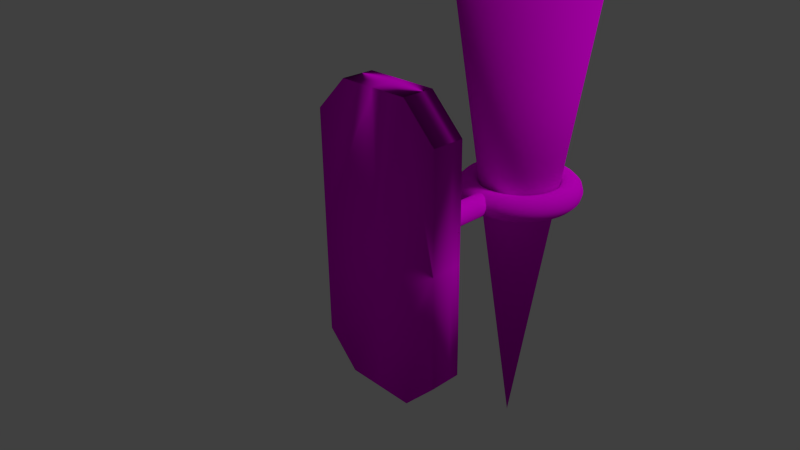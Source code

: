 # Source: torch.blend  (saved by Blender 2.71.0; exported with 4.5.12 LTS)
import bpy
from mathutils import Matrix  # noqa: F401  (used for matrix-valued properties, if any)

bpy.ops.wm.read_factory_settings(use_empty=True)
scene = bpy.context.scene
scene.name = 'Scene'

# ---- collections
col_collection_1 = bpy.data.collections.new('Collection 1'); scene.collection.children.link(col_collection_1)

# ---- images (referenced by path relative to the original .blend; pixels are not part of the script)
import os
ASSET_DIR = os.environ.get("B2B_ASSET_DIR", "")  # directory of the original .blend (textures are referenced by path, not embedded)
HERE = os.path.dirname(os.path.abspath(__file__))  # packed textures are extracted next to this script under _unpacked/

def load_image(name, relpath, width, height, colorspace="sRGB"):
    """Load a texture the original file referenced (path relative to the .blend, or extracted next to this script)."""
    p = next((c for c in (os.path.join(HERE, relpath), os.path.join(ASSET_DIR, relpath)) if relpath and os.path.exists(c)), "")
    if p:
        img = bpy.data.images.load(p, check_existing=True)
        img.name = name
    else:  # same state as the original file: an image datablock whose file is absent (Cycles renders it pink)
        img = bpy.data.images.new(name, width, height)
        img.source = "FILE"
        img.filepath = "//" + (relpath or name)
    img.colorspace_settings.name = colorspace
    return img
img_metalbare0132_8_s_jpg = load_image('MetalBare0132_8_S.jpg', 'MetalBare0132_8_S.jpg', 1024, 1024, 'sRGB')
img_woodrough0106_2_s_jpg = load_image('WoodRough0106_2_S.jpg', 'WoodRough0106_2_S.jpg', 1024, 1024, 'sRGB')

# ---- materials (node trees are filled in below, after node groups)
mat_material_006 = bpy.data.materials.new('Material.006')
mat_material_006.alpha_threshold = 0.0
mat_material_006.roughness = 0.5
mat_material_006.line_color = (0.0, 0.0, 0.0, 1.0)
mat_material_005 = bpy.data.materials.new('Material.005')
mat_material_005.alpha_threshold = 0.0
mat_material_005.roughness = 0.5
mat_material_005.line_color = (0.0, 0.0, 0.0, 1.0)
mat_material_002 = bpy.data.materials.new('Material.002')
mat_material_002.alpha_threshold = 0.0
mat_material_002.roughness = 0.5
mat_material_002.line_color = (0.0, 0.0, 0.0, 1.0)

# ---- material node trees
mat_material_006.use_nodes = True; mat_material_006.node_tree.nodes.clear()
_N = mat_material_006.node_tree.nodes; _L = mat_material_006.node_tree.links
n0 = _N.new('ShaderNodeOutputMaterial'); n0.name = 'Material Output'; n0.location = (300, 300)
n1 = _N.new('ShaderNodeBsdfDiffuse'); n1.name = 'Diffuse BSDF'; n1.location = (10, 300)
n2 = _N.new('ShaderNodeTexImage'); n2.name = 'Image Texture'; n2.location = (-180, 300)
n2.width = 140
n2.image = img_metalbare0132_8_s_jpg
_L.new(n1.outputs[0], n0.inputs[0])
_L.new(n2.outputs[0], n1.inputs[0])
n0.is_active_output = True
mat_material_005.use_nodes = True; mat_material_005.node_tree.nodes.clear()
_N = mat_material_005.node_tree.nodes; _L = mat_material_005.node_tree.links
n0 = _N.new('ShaderNodeOutputMaterial'); n0.name = 'Material Output'; n0.location = (300, 300)
n1 = _N.new('ShaderNodeTexImage'); n1.name = 'Image Texture'; n1.location = (-180, 300)
n1.width = 140
n1.image = img_metalbare0132_8_s_jpg
n2 = _N.new('ShaderNodeBsdfDiffuse'); n2.name = 'Diffuse BSDF'; n2.location = (100, 300)
n2.inputs[1].default_value = 0.5
_L.new(n2.outputs[0], n0.inputs[0])
_L.new(n1.outputs[0], n2.inputs[0])
n0.is_active_output = True
mat_material_002.use_nodes = True; mat_material_002.node_tree.nodes.clear()
_N = mat_material_002.node_tree.nodes; _L = mat_material_002.node_tree.links
n0 = _N.new('ShaderNodeOutputMaterial'); n0.name = 'Material Output'; n0.location = (300, 300)
n1 = _N.new('ShaderNodeBsdfDiffuse'); n1.name = 'Diffuse BSDF'; n1.location = (10, 300)
n2 = _N.new('ShaderNodeTexImage'); n2.name = 'Image Texture'; n2.location = (-180, 300)
n2.width = 140
n2.image = img_woodrough0106_2_s_jpg
_L.new(n1.outputs[0], n0.inputs[0])
_L.new(n2.outputs[0], n1.inputs[0])
n0.is_active_output = True

# ---- world
world_world = bpy.data.worlds.new('World'); scene.world = world_world
world_world.color = (0.05088, 0.05088, 0.05088)
world_world.use_sun_shadow = False
world_world.sun_shadow_jitter_overblur = 0.0
world_world.cycles.sampling_method = 'MANUAL'
world_world.cycles.sample_map_resolution = 256

# ---- cameras
cam_camera = bpy.data.cameras.new('Camera')
cam_camera.clip_end = 100.0
cam_camera.lens = 35.0
cam_camera.sensor_width = 32.0
cam_camera.sensor_height = 18.0
cam_camera.ortho_scale = 7.314
cam_camera.dof.focus_distance = 0.0

# ---- lights
light_lamp = bpy.data.lights.new('Lamp', 'SUN')
light_lamp.transmission_factor = 0.0
light_lamp.cutoff_distance = 30.0
light_lamp.angle = 0.1993
light_lamp.energy = 1.0
light_lamp.shadow_buffer_clip_start = 1.001
light_lamp.shadow_soft_size = 0.1
light_lamp.shadow_cascade_max_distance = 1000.0
light_lamp.cycles.use_multiple_importance_sampling = False

# ---- meshes
me_cone_002 = bpy.data.meshes.new('Cone.002')
me_cone_002.from_pydata([(0.4697, 1.301, -1.313), (0.4697, 1.087, -1.313), (0.2442, 1.087, -1.539), (0.2442, 1.087, -1.539), (0.4697, 1.087, -1.313), (0.4697, 1.301, -1.313), (0.2442, 1.301, -1.539), (0.2442, 1.16, -1.539), (0.4697, 1.16, -1.313), (0.2442, 1.301, -1.539), (0.2442, 1.16, -1.539), (0.4697, 1.16, -1.313), (-0.4697, 1.301, -1.313), (-0.4697, 1.087, -1.313), (0.0, 1.087, -1.539), (-0.2442, 1.087, -1.539), (0.0, 1.301, -1.539), (0.0, 1.16, -1.539), (-0.2442, 1.087, -1.539), (-0.4697, 1.087, -1.313), (-0.4697, 1.301, -1.313), (-0.2442, 1.301, -1.539), (-0.2442, 1.16, -1.539), (-0.4697, 1.16, -1.313), (-0.2442, 1.301, -1.539), (-0.2442, 1.16, -1.539), (-0.4697, 1.16, -1.313), (0.4697, 1.301, 0.2154), (0.4697, 1.087, 0.2154), (0.4697, 1.087, -0.5488), (0.2442, 1.087, 0.4408), (0.4697, 1.301, -0.5488), (0.4697, 1.16, -0.5488), (0.2442, 1.087, 0.4408), (0.4697, 1.087, 0.2154), (0.4697, 1.301, 0.2154), (0.2442, 1.301, 0.4408), (0.2442, 1.16, 0.4408), (0.4697, 1.16, 0.2154), (0.2442, 1.301, 0.4408), (0.2442, 1.16, 0.4408), (0.4697, 1.16, 0.2154), (-0.4697, 1.301, 0.2154), (-0.4697, 1.087, 0.2154), (0.0, 1.087, 0.4408), (-0.4697, 1.087, -0.5488), (-0.2442, 1.087, 0.4408), (-0.4697, 1.301, -0.5488), (0.0, 1.301, 0.4408), (0.0, 1.087, -0.5488), (-0.4697, 1.16, -0.5488), (0.0, 1.301, -0.5488), (0.0, 1.16, 0.4408), (-0.2442, 1.087, 0.4408), (-0.4697, 1.087, 0.2154), (-0.4697, 1.301, 0.2154), (-0.2442, 1.301, 0.4408), (-0.2442, 1.16, 0.4408), (-0.4697, 1.16, 0.2154), (-0.2442, 1.301, 0.4408), (-0.2442, 1.16, 0.4408), (-0.4697, 1.16, 0.2154)], [], [(4, 8, 32, 29), (6, 7, 17, 16), (5, 6, 16, 51, 31), (10, 9, 0, 11), (8, 5, 31, 32), (14, 3, 4, 29, 49), (4, 3, 2, 1), (3, 7, 10, 2), (7, 3, 14, 17), (11, 1, 2, 10), (8, 4, 1, 11), (5, 8, 11, 0), (6, 5, 0, 9), (7, 6, 9, 10), (19, 45, 50, 23), (21, 16, 17, 22), (20, 47, 51, 16, 21), (25, 26, 12, 24), (23, 50, 47, 20), (14, 49, 45, 19, 18), (19, 13, 15, 18), (18, 15, 25, 22), (22, 17, 14, 18), (26, 25, 15, 13), (23, 26, 13, 19), (20, 12, 26, 23), (21, 24, 12, 20), (22, 25, 24, 21), (34, 29, 32, 38), (36, 48, 52, 37), (35, 31, 51, 48, 36), (40, 41, 27, 39), (38, 32, 31, 35), (44, 49, 29, 34, 33), (34, 28, 30, 33), (33, 30, 40, 37), (37, 52, 44, 33), (41, 40, 30, 28), (38, 41, 28, 34), (35, 27, 41, 38), (36, 39, 27, 35), (37, 40, 39, 36), (54, 58, 50, 45), (56, 57, 52, 48), (55, 56, 48, 51, 47), (60, 59, 42, 61), (58, 55, 47, 50), (44, 53, 54, 45, 49), (54, 53, 46, 43), (53, 57, 60, 46), (57, 53, 44, 52), (61, 43, 46, 60), (58, 54, 43, 61), (55, 58, 61, 42), (56, 55, 42, 59), (57, 56, 59, 60)])
me_cone_002.polygons.foreach_set('use_smooth', [True] * 56)
_uv = me_cone_002.uv_layers.new(name='UVMap')
_uv.uv.foreach_set('vector', [0.03772, 0.03772, 0.9623, 0.03772, 0.9623, 0.9623, 0.03772, 0.9623, 0.03772, 0.03772, 0.9623, 0.03772, 0.9623, 0.9623, 0.03772, 0.9623, 0.5, 0.9623, 0.9397, 0.6429, 0.7717, 0.126, 0.2283, 0.126, 0.06035, 0.6429, 0.03772, 0.03772, 0.9623, 0.03772, 0.9623, 0.9623, 0.03772, 0.9623, 0.03772, 0.03772, 0.9623, 0.03772, 0.9623, 0.9623, 0.03772, 0.9623, 0.5, 0.9623, 0.9397, 0.6429, 0.7717, 0.126, 0.2283, 0.126, 0.06035, 0.6429, 0.03772, 0.03772, 0.9623, 0.03772, 0.9623, 0.9623, 0.03772, 0.9623, 0.03772, 0.03772, 0.9623, 0.03772, 0.9623, 0.9623, 0.03772, 0.9623, 0.03772, 0.03772, 0.9623, 0.03772, 0.9623, 0.9623, 0.03772, 0.9623, 0.03772, 0.03772, 0.9623, 0.03772, 0.9623, 0.9623, 0.03772, 0.9623, 0.03772, 0.03772, 0.9623, 0.03772, 0.9623, 0.9623, 0.03772, 0.9623, 0.03772, 0.03772, 0.9623, 0.03772, 0.9623, 0.9623, 0.03772, 0.9623, 0.03772, 0.03772, 0.9623, 0.03772, 0.9623, 0.9623, 0.03772, 0.9623, 0.03772, 0.03772, 0.9623, 0.03772, 0.9623, 0.9623, 0.03772, 0.9623, 0.03772, 0.03772, 0.9623, 0.03772, 0.9623, 0.9623, 0.03772, 0.9623, 0.03772, 0.03772, 0.9623, 0.03772, 0.9623, 0.9623, 0.03772, 0.9623, 0.5, 0.9623, 0.9397, 0.6429, 0.7717, 0.126, 0.2283, 0.126, 0.06035, 0.6429, 0.03772, 0.03772, 0.9623, 0.03772, 0.9623, 0.9623, 0.03772, 0.9623, 0.03772, 0.03772, 0.9623, 0.03772, 0.9623, 0.9623, 0.03772, 0.9623, 0.5, 0.9623, 0.9397, 0.6429, 0.7717, 0.126, 0.2283, 0.126, 0.06035, 0.6429, 0.03772, 0.03772, 0.9623, 0.03772, 0.9623, 0.9623, 0.03772, 0.9623, 0.03772, 0.03772, 0.9623, 0.03772, 0.9623, 0.9623, 0.03772, 0.9623, 0.03772, 0.03772, 0.9623, 0.03772, 0.9623, 0.9623, 0.03772, 0.9623, 0.03772, 0.03772, 0.9623, 0.03772, 0.9623, 0.9623, 0.03772, 0.9623, 0.03772, 0.03772, 0.9623, 0.03772, 0.9623, 0.9623, 0.03772, 0.9623, 0.03772, 0.03772, 0.9623, 0.03772, 0.9623, 0.9623, 0.03772, 0.9623, 0.03772, 0.03772, 0.9623, 0.03772, 0.9623, 0.9623, 0.03772, 0.9623, 0.03772, 0.03772, 0.9623, 0.03772, 0.9623, 0.9623, 0.03772, 0.9623, 0.03772, 0.03772, 0.9623, 0.03772, 0.9623, 0.9623, 0.03772, 0.9623, 0.03772, 0.03772, 0.9623, 0.03772, 0.9623, 0.9623, 0.03772, 0.9623, 0.5, 0.9623, 0.9397, 0.6429, 0.7717, 0.126, 0.2283, 0.126, 0.06035, 0.6429, 0.03772, 0.03772, 0.9623, 0.03772, 0.9623, 0.9623, 0.03772, 0.9623, 0.03772, 0.03772, 0.9623, 0.03772, 0.9623, 0.9623, 0.03772, 0.9623, 0.5, 0.9623, 0.9397, 0.6429, 0.7717, 0.126, 0.2283, 0.126, 0.06035, 0.6429, 0.03772, 0.03772, 0.9623, 0.03772, 0.9623, 0.9623, 0.03772, 0.9623, 0.03772, 0.03772, 0.9623, 0.03772, 0.9623, 0.9623, 0.03772, 0.9623, 0.03772, 0.03772, 0.9623, 0.03772, 0.9623, 0.9623, 0.03772, 0.9623, 0.03772, 0.03772, 0.9623, 0.03772, 0.9623, 0.9623, 0.03772, 0.9623, 0.03772, 0.03772, 0.9623, 0.03772, 0.9623, 0.9623, 0.03772, 0.9623, 0.03772, 0.03772, 0.9623, 0.03772, 0.9623, 0.9623, 0.03772, 0.9623, 0.03772, 0.03772, 0.9623, 0.03772, 0.9623, 0.9623, 0.03772, 0.9623, 0.03772, 0.03772, 0.9623, 0.03772, 0.9623, 0.9623, 0.03772, 0.9623, 0.03772, 0.03772, 0.9623, 0.03772, 0.9623, 0.9623, 0.03772, 0.9623, 0.03772, 0.03772, 0.9623, 0.03772, 0.9623, 0.9623, 0.03772, 0.9623, 0.5, 0.9623, 0.9397, 0.6429, 0.7717, 0.126, 0.2283, 0.126, 0.06035, 0.6429, 0.03772, 0.03772, 0.9623, 0.03772, 0.9623, 0.9623, 0.03772, 0.9623, 0.03772, 0.03772, 0.9623, 0.03772, 0.9623, 0.9623, 0.03772, 0.9623, 0.5, 0.9623, 0.9397, 0.6429, 0.7717, 0.126, 0.2283, 0.126, 0.06035, 0.6429, 0.03772, 0.03772, 0.9623, 0.03772, 0.9623, 0.9623, 0.03772, 0.9623, 0.03772, 0.03772, 0.9623, 0.03772, 0.9623, 0.9623, 0.03772, 0.9623, 0.03772, 0.03772, 0.9623, 0.03772, 0.9623, 0.9623, 0.03772, 0.9623, 0.03772, 0.03772, 0.9623, 0.03772, 0.9623, 0.9623, 0.03772, 0.9623, 0.03772, 0.03772, 0.9623, 0.03772, 0.9623, 0.9623, 0.03772, 0.9623, 0.03772, 0.03772, 0.9623, 0.03772, 0.9623, 0.9623, 0.03772, 0.9623, 0.03772, 0.03772, 0.9623, 0.03772, 0.9623, 0.9623, 0.03772, 0.9623, 0.03772, 0.03772, 0.9623, 0.03772, 0.9623, 0.9623, 0.03772, 0.9623])
me_cone_002.materials.append(mat_material_006)
me_cone_002.materials.append(None)
me_cone_002.use_remesh_preserve_volume = False
me_cone_002.use_remesh_preserve_attributes = False
me_cone_002.use_mirror_vertex_groups = False
me_cone_002.update()
me_cone_001 = bpy.data.meshes.new('Cone.001')
me_cone_001.from_pydata([(0.4308, -2.384e-07, -0.5422), (0.4192, -2.525e-07, -0.5853), (0.3877, -2.627e-07, -0.6169), (0.3446, -2.665e-07, -0.6284), (0.3015, -2.627e-07, -0.6169), (0.27, -2.525e-07, -0.5853), (0.2585, -2.384e-07, -0.5422), (0.27, -2.244e-07, -0.4992), (0.3015, -2.141e-07, -0.4676), (0.3446, -2.103e-07, -0.4561), (0.3877, -2.141e-07, -0.4676), (0.4192, -2.244e-07, -0.4992), (0.4271, -0.05623, -0.5422), (0.4156, -0.05472, -0.5853), (0.3844, -0.0506, -0.6169), (0.3417, -0.04498, -0.6284), (0.2989, -0.03936, -0.6169), (0.2677, -0.03524, -0.5853), (0.2562, -0.03374, -0.5422), (0.2677, -0.03524, -0.4992), (0.2989, -0.03936, -0.4676), (0.3417, -0.04498, -0.4561), (0.3844, -0.0506, -0.4676), (0.4156, -0.05472, -0.4992), (0.4161, -0.1115, -0.5422), (0.4049, -0.1085, -0.5853), (0.3745, -0.1003, -0.6169), (0.3329, -0.08919, -0.6284), (0.2913, -0.07804, -0.6169), (0.2608, -0.06988, -0.5853), (0.2496, -0.06689, -0.5422), (0.2608, -0.06988, -0.4992), (0.2913, -0.07804, -0.4676), (0.3329, -0.08919, -0.4561), (0.3745, -0.1003, -0.4676), (0.4049, -0.1085, -0.4992), (0.398, -0.1648, -0.5422), (0.3873, -0.1604, -0.5853), (0.3582, -0.1484, -0.6169), (0.3184, -0.1319, -0.6284), (0.2786, -0.1154, -0.6169), (0.2494, -0.1033, -0.5853), (0.2388, -0.09891, -0.5422), (0.2494, -0.1033, -0.4992), (0.2786, -0.1154, -0.4676), (0.3184, -0.1319, -0.4561), (0.3582, -0.1484, -0.4676), (0.3873, -0.1604, -0.4992), (0.373, -0.2154, -0.5422), (0.363, -0.2096, -0.5853), (0.3357, -0.1938, -0.6169), (0.2984, -0.1723, -0.6284), (0.2611, -0.1508, -0.6169), (0.2338, -0.135, -0.5853), (0.2238, -0.1292, -0.5422), (0.2338, -0.135, -0.4992), (0.2611, -0.1508, -0.4676), (0.2984, -0.1723, -0.4561), (0.3357, -0.1938, -0.4676), (0.363, -0.2096, -0.4992), (0.3417, -0.2622, -0.5422), (0.3326, -0.2552, -0.5853), (0.3076, -0.236, -0.6169), (0.2734, -0.2098, -0.6284), (0.2392, -0.1836, -0.6169), (0.2142, -0.1644, -0.5853), (0.205, -0.1573, -0.5422), (0.2142, -0.1644, -0.4992), (0.2392, -0.1836, -0.4676), (0.2734, -0.2098, -0.4561), (0.3076, -0.236, -0.4676), (0.3326, -0.2552, -0.4992), (0.3046, -0.3046, -0.5422), (0.2964, -0.2964, -0.5853), (0.2741, -0.2741, -0.6169), (0.2437, -0.2437, -0.6284), (0.2132, -0.2132, -0.6169), (0.1909, -0.1909, -0.5853), (0.1828, -0.1828, -0.5422), (0.1909, -0.1909, -0.4992), (0.2132, -0.2132, -0.4676), (0.2437, -0.2437, -0.4561), (0.2741, -0.2741, -0.4676), (0.2964, -0.2964, -0.4992), (0.2622, -0.3417, -0.5422), (0.2552, -0.3326, -0.5853), (0.236, -0.3076, -0.6169), (0.2098, -0.2734, -0.6284), (0.1836, -0.2392, -0.6169), (0.1644, -0.2142, -0.5853), (0.1573, -0.205, -0.5422), (0.1644, -0.2142, -0.4992), (0.1836, -0.2392, -0.4676), (0.2098, -0.2734, -0.4561), (0.236, -0.3076, -0.4676), (0.2552, -0.3326, -0.4992), (0.2154, -0.373, -0.5422), (0.2096, -0.363, -0.5853), (0.1938, -0.3357, -0.6169), (0.1723, -0.2984, -0.6284), (0.1508, -0.2611, -0.6169), (0.135, -0.2338, -0.5853), (0.1292, -0.2238, -0.5422), (0.135, -0.2338, -0.4992), (0.1508, -0.2611, -0.4676), (0.1723, -0.2984, -0.4561), (0.1938, -0.3357, -0.4676), (0.2096, -0.363, -0.4992), (0.1648, -0.398, -0.5422), (0.1604, -0.3873, -0.5853), (0.1484, -0.3582, -0.6169), (0.1319, -0.3184, -0.6284), (0.1154, -0.2786, -0.6169), (0.1033, -0.2494, -0.5853), (0.09891, -0.2388, -0.5422), (0.1033, -0.2494, -0.4992), (0.1154, -0.2786, -0.4676), (0.1319, -0.3184, -0.4561), (0.1484, -0.3582, -0.4676), (0.1604, -0.3873, -0.4992), (0.1115, -0.4161, -0.5422), (0.1085, -0.4049, -0.5853), (0.1003, -0.3745, -0.6169), (0.08919, -0.3329, -0.6284), (0.07804, -0.2913, -0.6169), (0.06988, -0.2608, -0.5853), (0.06689, -0.2496, -0.5422), (0.06988, -0.2608, -0.4992), (0.07804, -0.2913, -0.4676), (0.08919, -0.3329, -0.4561), (0.1003, -0.3745, -0.4676), (0.1085, -0.4049, -0.4992), (0.05622, -0.4271, -0.5422), (0.05472, -0.4156, -0.5853), (0.0506, -0.3844, -0.6169), (0.04498, -0.3417, -0.6284), (0.03936, -0.2989, -0.6169), (0.03524, -0.2677, -0.5853), (0.03373, -0.2562, -0.5422), (0.03524, -0.2677, -0.4992), (0.03936, -0.2989, -0.4676), (0.04498, -0.3417, -0.4561), (0.0506, -0.3844, -0.4676), (0.05472, -0.4156, -0.4992), (2.054e-08, -0.4308, -0.5422), (4.108e-08, -0.4192, -0.5853), (4.108e-08, -0.3877, -0.6169), (3.081e-08, -0.3446, -0.6284), (3.081e-08, -0.3015, -0.6169), (2.054e-08, -0.27, -0.5853), (3.081e-08, -0.2585, -0.5422), (2.054e-08, -0.27, -0.4992), (3.081e-08, -0.3015, -0.4676), (3.081e-08, -0.3446, -0.4561), (4.108e-08, -0.3877, -0.4676), (4.108e-08, -0.4192, -0.4992), (-0.05622, -0.4271, -0.5422), (-0.05472, -0.4156, -0.5853), (-0.0506, -0.3844, -0.6169), (-0.04498, -0.3417, -0.6284), (-0.03936, -0.2989, -0.6169), (-0.03524, -0.2677, -0.5853), (-0.03373, -0.2562, -0.5422), (-0.03524, -0.2677, -0.4992), (-0.03936, -0.2989, -0.4676), (-0.04498, -0.3417, -0.4561), (-0.0506, -0.3844, -0.4676), (-0.05472, -0.4156, -0.4992), (-0.1115, -0.4161, -0.5422), (-0.1085, -0.4049, -0.5853), (-0.1003, -0.3745, -0.6169), (-0.08919, -0.3329, -0.6284), (-0.07804, -0.2913, -0.6169), (-0.06988, -0.2608, -0.5853), (-0.06689, -0.2496, -0.5422), (-0.06988, -0.2608, -0.4992), (-0.07804, -0.2913, -0.4676), (-0.08919, -0.3329, -0.4561), (-0.1003, -0.3745, -0.4676), (-0.1085, -0.4049, -0.4992), (-0.1648, -0.398, -0.5422), (-0.1604, -0.3873, -0.5853), (-0.1484, -0.3582, -0.6169), (-0.1319, -0.3184, -0.6284), (-0.1154, -0.2786, -0.6169), (-0.1033, -0.2494, -0.5853), (-0.09891, -0.2388, -0.5422), (-0.1033, -0.2494, -0.4992), (-0.1154, -0.2786, -0.4676), (-0.1319, -0.3184, -0.4561), (-0.1484, -0.3582, -0.4676), (-0.1604, -0.3873, -0.4992), (-0.2154, -0.373, -0.5422), (-0.2096, -0.363, -0.5853), (-0.1938, -0.3357, -0.6169), (-0.1723, -0.2984, -0.6284), (-0.1508, -0.2611, -0.6169), (-0.135, -0.2338, -0.5853), (-0.1292, -0.2238, -0.5422), (-0.135, -0.2338, -0.4992), (-0.1508, -0.2611, -0.4676), (-0.1723, -0.2984, -0.4561), (-0.1938, -0.3357, -0.4676), (-0.2096, -0.363, -0.4992), (-0.2622, -0.3417, -0.5422), (-0.2552, -0.3326, -0.5853), (-0.236, -0.3076, -0.6169), (-0.2098, -0.2734, -0.6284), (-0.1836, -0.2392, -0.6169), (-0.1644, -0.2142, -0.5853), (-0.1573, -0.205, -0.5422), (-0.1644, -0.2142, -0.4992), (-0.1836, -0.2392, -0.4676), (-0.2098, -0.2734, -0.4561), (-0.236, -0.3076, -0.4676), (-0.2552, -0.3326, -0.4992), (-0.3046, -0.3046, -0.5422), (-0.2964, -0.2964, -0.5853), (-0.2741, -0.2741, -0.6169), (-0.2437, -0.2437, -0.6284), (-0.2132, -0.2132, -0.6169), (-0.1909, -0.1909, -0.5853), (-0.1828, -0.1828, -0.5422), (-0.1909, -0.1909, -0.4992), (-0.2132, -0.2132, -0.4676), (-0.2437, -0.2437, -0.4561), (-0.2741, -0.2741, -0.4676), (-0.2964, -0.2964, -0.4992), (-0.3417, -0.2622, -0.5422), (-0.3326, -0.2552, -0.5853), (-0.3076, -0.236, -0.6169), (-0.2734, -0.2098, -0.6284), (-0.2392, -0.1836, -0.6169), (-0.2142, -0.1644, -0.5853), (-0.205, -0.1573, -0.5422), (-0.2142, -0.1644, -0.4992), (-0.2392, -0.1836, -0.4676), (-0.2734, -0.2098, -0.4561), (-0.3076, -0.236, -0.4676), (-0.3326, -0.2552, -0.4992), (-0.373, -0.2154, -0.5422), (-0.363, -0.2096, -0.5853), (-0.3357, -0.1938, -0.6169), (-0.2984, -0.1723, -0.6284), (-0.2611, -0.1508, -0.6169), (-0.2338, -0.135, -0.5853), (-0.2238, -0.1292, -0.5422), (-0.2338, -0.135, -0.4992), (-0.2611, -0.1508, -0.4676), (-0.2984, -0.1723, -0.4561), (-0.3357, -0.1938, -0.4676), (-0.363, -0.2096, -0.4992), (-0.398, -0.1648, -0.5422), (-0.3873, -0.1604, -0.5853), (-0.3582, -0.1484, -0.6169), (-0.3184, -0.1319, -0.6284), (-0.2786, -0.1154, -0.6169), (-0.2494, -0.1033, -0.5853), (-0.2388, -0.09891, -0.5422), (-0.2494, -0.1033, -0.4992), (-0.2786, -0.1154, -0.4676), (-0.3184, -0.1319, -0.4561), (-0.3582, -0.1484, -0.4676), (-0.3873, -0.1604, -0.4992), (-0.4161, -0.1115, -0.5422), (-0.4049, -0.1085, -0.5853), (-0.3745, -0.1003, -0.6169), (-0.3329, -0.08919, -0.6284), (-0.2913, -0.07804, -0.6169), (-0.2608, -0.06988, -0.5853), (-0.2496, -0.06689, -0.5422), (-0.2608, -0.06988, -0.4992), (-0.2913, -0.07804, -0.4676), (-0.3329, -0.08919, -0.4561), (-0.3745, -0.1003, -0.4676), (-0.4049, -0.1085, -0.4992), (-0.4271, -0.05623, -0.5422), (-0.4156, -0.05472, -0.5853), (-0.3844, -0.0506, -0.6169), (-0.3417, -0.04498, -0.6284), (-0.2989, -0.03936, -0.6169), (-0.2677, -0.03524, -0.5853), (-0.2562, -0.03374, -0.5422), (-0.2677, -0.03524, -0.4992), (-0.2989, -0.03936, -0.4676), (-0.3417, -0.04498, -0.4561), (-0.3844, -0.0506, -0.4676), (-0.4156, -0.05472, -0.4992), (-0.4308, -2.761e-07, -0.5422), (-0.4192, -2.891e-07, -0.5853), (-0.3877, -2.966e-07, -0.6169), (-0.3446, -2.966e-07, -0.6284), (-0.3015, -2.891e-07, -0.6169), (-0.27, -2.761e-07, -0.5853), (-0.2585, -2.61e-07, -0.5422), (-0.27, -2.48e-07, -0.4992), (-0.3015, -2.405e-07, -0.4676), (-0.3446, -2.405e-07, -0.4561), (-0.3877, -2.48e-07, -0.4676), (-0.4192, -2.61e-07, -0.4992), (-0.4271, 0.05622, -0.5422), (-0.4156, 0.05472, -0.5853), (-0.3844, 0.0506, -0.6169), (-0.3417, 0.04498, -0.6284), (-0.2989, 0.03936, -0.6169), (-0.2677, 0.03524, -0.5853), (-0.2562, 0.03373, -0.5422), (-0.2677, 0.03524, -0.4992), (-0.2989, 0.03936, -0.4676), (-0.3417, 0.04498, -0.4561), (-0.3844, 0.0506, -0.4676), (-0.4156, 0.05472, -0.4992), (-0.4161, 0.1115, -0.5422), (-0.4049, 0.1085, -0.5853), (-0.3745, 0.1003, -0.6169), (-0.3329, 0.08919, -0.6284), (-0.2913, 0.07804, -0.6169), (-0.2608, 0.06988, -0.5853), (-0.2496, 0.06689, -0.5422), (-0.2608, 0.06988, -0.4992), (-0.2913, 0.07804, -0.4676), (-0.3329, 0.08919, -0.4561), (-0.3745, 0.1003, -0.4676), (-0.4049, 0.1085, -0.4992), (-0.398, 0.1648, -0.5422), (-0.3873, 0.1604, -0.5853), (-0.3582, 0.1484, -0.6169), (-0.3184, 0.1319, -0.6284), (-0.2786, 0.1154, -0.6169), (-0.2494, 0.1033, -0.5853), (-0.2388, 0.09891, -0.5422), (-0.2494, 0.1033, -0.4992), (-0.2786, 0.1154, -0.4676), (-0.3184, 0.1319, -0.4561), (-0.3582, 0.1484, -0.4676), (-0.3873, 0.1604, -0.4992), (-0.373, 0.2154, -0.5422), (-0.363, 0.2096, -0.5853), (-0.3357, 0.1938, -0.6169), (-0.2984, 0.1723, -0.6284), (-0.2611, 0.1508, -0.6169), (-0.2338, 0.135, -0.5853), (-0.2238, 0.1292, -0.5422), (-0.2338, 0.135, -0.4992), (-0.2611, 0.1508, -0.4676), (-0.2984, 0.1723, -0.4561), (-0.3357, 0.1938, -0.4676), (-0.363, 0.2096, -0.4992), (-0.3417, 0.2622, -0.5422), (-0.3326, 0.2552, -0.5853), (-0.3076, 0.236, -0.6169), (-0.2734, 0.2098, -0.6284), (-0.2392, 0.1836, -0.6169), (-0.2142, 0.1644, -0.5853), (-0.205, 0.1573, -0.5422), (-0.2142, 0.1644, -0.4992), (-0.2392, 0.1836, -0.4676), (-0.2734, 0.2098, -0.4561), (-0.3076, 0.236, -0.4676), (-0.3326, 0.2552, -0.4992), (-0.3046, 0.3046, -0.5422), (-0.2964, 0.2964, -0.5853), (-0.2741, 0.2741, -0.6169), (-0.2437, 0.2437, -0.6284), (-0.2132, 0.2132, -0.6169), (-0.1909, 0.1909, -0.5853), (-0.1828, 0.1828, -0.5422), (-0.1909, 0.1909, -0.4992), (-0.2132, 0.2132, -0.4676), (-0.2437, 0.2437, -0.4561), (-0.2741, 0.2741, -0.4676), (-0.2964, 0.2964, -0.4992), (-0.2622, 0.3417, -0.5422), (-0.2552, 0.3326, -0.5853), (-0.236, 0.3076, -0.6169), (-0.2098, 0.2734, -0.6284), (-0.1836, 0.2392, -0.6169), (-0.1644, 0.2142, -0.5853), (-0.1573, 0.205, -0.5422), (-0.1644, 0.2142, -0.4992), (-0.1836, 0.2392, -0.4676), (-0.2098, 0.2734, -0.4561), (-0.236, 0.3076, -0.4676), (-0.2552, 0.3326, -0.4992), (-0.2154, 0.373, -0.5422), (-0.2096, 0.363, -0.5853), (-0.1938, 0.3357, -0.6169), (-0.1723, 0.2984, -0.6284), (-0.1508, 0.2611, -0.6169), (-0.135, 0.2338, -0.5853), (-0.1292, 0.2238, -0.5422), (-0.135, 0.2338, -0.4992), (-0.1508, 0.2611, -0.4676), (-0.1723, 0.2984, -0.4561), (-0.1938, 0.3357, -0.4676), (-0.2096, 0.363, -0.4992), (-0.1648, 0.398, -0.5422), (-0.1604, 0.3873, -0.5853), (-0.1484, 0.3582, -0.6169), (-0.1319, 0.3184, -0.6284), (-0.1154, 0.2786, -0.6169), (-0.1033, 0.2494, -0.5853), (-0.09891, 0.2388, -0.5422), (-0.1033, 0.2494, -0.4992), (-0.1154, 0.2786, -0.4676), (-0.1319, 0.3184, -0.4561), (-0.1484, 0.3582, -0.4676), (-0.1604, 0.3873, -0.4992), (-0.1115, 0.4161, -0.5422), (-0.1085, 0.4049, -0.5853), (-0.1003, 0.3745, -0.6169), (-0.08919, 0.3329, -0.6284), (-0.07804, 0.2913, -0.6169), (-0.06988, 0.2608, -0.5853), (-0.06689, 0.2496, -0.5422), (-0.06988, 0.2608, -0.4992), (-0.07804, 0.2913, -0.4676), (-0.08919, 0.3329, -0.4561), (-0.1003, 0.3745, -0.4676), (-0.1085, 0.4049, -0.4992), (-0.05623, 0.4271, -0.5422), (-0.05472, 0.4156, -0.5853), (-0.0506, 0.3844, -0.6169), (-0.04498, 0.3417, -0.6284), (-0.03936, 0.2989, -0.6169), (-0.03524, 0.2677, -0.5853), (-0.03374, 0.2562, -0.5422), (-0.03524, 0.2677, -0.4992), (-0.03936, 0.2989, -0.4676), (-0.04498, 0.3417, -0.4561), (-0.0506, 0.3844, -0.4676), (-0.05472, 0.4156, -0.4992), (2.054e-08, 0.4308, -0.5422), (4.108e-08, 0.4192, -0.5853), (4.108e-08, 0.3877, -0.6169), (3.081e-08, 0.3446, -0.6284), (3.081e-08, 0.3015, -0.6169), (2.054e-08, 0.27, -0.5853), (3.081e-08, 0.2585, -0.5422), (2.054e-08, 0.27, -0.4992), (3.081e-08, 0.3015, -0.4676), (3.081e-08, 0.3446, -0.4561), (4.108e-08, 0.3877, -0.4676), (4.108e-08, 0.4192, -0.4992), (0.05622, 0.4271, -0.5422), (0.05472, 0.4156, -0.5853), (0.0506, 0.3844, -0.6169), (0.04498, 0.3417, -0.6284), (0.03936, 0.2989, -0.6169), (0.03524, 0.2677, -0.5853), (0.03373, 0.2562, -0.5422), (0.03524, 0.2677, -0.4992), (0.03936, 0.2989, -0.4676), (0.04498, 0.3417, -0.4561), (0.0506, 0.3844, -0.4676), (0.05472, 0.4156, -0.4992), (0.1115, 0.4161, -0.5422), (0.1085, 0.4049, -0.5853), (0.1003, 0.3745, -0.6169), (0.08919, 0.3329, -0.6284), (0.07804, 0.2913, -0.6169), (0.06988, 0.2608, -0.5853), (0.06689, 0.2496, -0.5422), (0.06988, 0.2608, -0.4992), (0.07804, 0.2913, -0.4676), (0.08919, 0.3329, -0.4561), (0.1003, 0.3745, -0.4676), (0.1085, 0.4049, -0.4992), (0.1648, 0.398, -0.5422), (0.1604, 0.3873, -0.5853), (0.1484, 0.3582, -0.6169), (0.1319, 0.3184, -0.6284), (0.1154, 0.2786, -0.6169), (0.1033, 0.2494, -0.5853), (0.09891, 0.2388, -0.5422), (0.1033, 0.2494, -0.4992), (0.1154, 0.2786, -0.4676), (0.1319, 0.3184, -0.4561), (0.1484, 0.3582, -0.4676), (0.1604, 0.3873, -0.4992), (0.2154, 0.373, -0.5422), (0.2096, 0.363, -0.5853), (0.1938, 0.3357, -0.6169), (0.1723, 0.2984, -0.6284), (0.1508, 0.2611, -0.6169), (0.135, 0.2338, -0.5853), (0.1292, 0.2238, -0.5422), (0.135, 0.2338, -0.4992), (0.1508, 0.2611, -0.4676), (0.1723, 0.2984, -0.4561), (0.1938, 0.3357, -0.4676), (0.2096, 0.363, -0.4992), (0.2622, 0.3417, -0.5422), (0.2552, 0.3326, -0.5853), (0.236, 0.3076, -0.6169), (0.2098, 0.2734, -0.6284), (0.1836, 0.2392, -0.6169), (0.1644, 0.2142, -0.5853), (0.1573, 0.205, -0.5422), (0.1644, 0.2142, -0.4992), (0.1836, 0.2392, -0.4676), (0.2098, 0.2734, -0.4561), (0.236, 0.3076, -0.4676), (0.2552, 0.3326, -0.4992), (0.3046, 0.3046, -0.5422), (0.2964, 0.2964, -0.5853), (0.2741, 0.2741, -0.6169), (0.2437, 0.2437, -0.6284), (0.2132, 0.2132, -0.6169), (0.1909, 0.1909, -0.5853), (0.1828, 0.1828, -0.5422), (0.1909, 0.1909, -0.4992), (0.2132, 0.2132, -0.4676), (0.2437, 0.2437, -0.4561), (0.2741, 0.2741, -0.4676), (0.2964, 0.2964, -0.4992), (0.3417, 0.2622, -0.5422), (0.3326, 0.2552, -0.5853), (0.3076, 0.236, -0.6169), (0.2734, 0.2098, -0.6284), (0.2392, 0.1836, -0.6169), (0.2142, 0.1644, -0.5853), (0.205, 0.1573, -0.5422), (0.2142, 0.1644, -0.4992), (0.2392, 0.1836, -0.4676), (0.2734, 0.2098, -0.4561), (0.3076, 0.236, -0.4676), (0.3326, 0.2552, -0.4992), (0.373, 0.2154, -0.5422), (0.363, 0.2096, -0.5853), (0.3357, 0.1938, -0.6169), (0.2984, 0.1723, -0.6284), (0.2611, 0.1508, -0.6169), (0.2338, 0.135, -0.5853), (0.2238, 0.1292, -0.5422), (0.2338, 0.135, -0.4992), (0.2611, 0.1508, -0.4676), (0.2984, 0.1723, -0.4561), (0.3357, 0.1938, -0.4676), (0.363, 0.2096, -0.4992), (0.398, 0.1648, -0.5422), (0.3873, 0.1604, -0.5853), (0.3582, 0.1484, -0.6169), (0.3184, 0.1319, -0.6284), (0.2786, 0.1154, -0.6169), (0.2494, 0.1033, -0.5853), (0.2388, 0.09891, -0.5422), (0.2494, 0.1033, -0.4992), (0.2786, 0.1154, -0.4676), (0.3184, 0.1319, -0.4561), (0.3582, 0.1484, -0.4676), (0.3873, 0.1604, -0.4992), (0.4161, 0.1115, -0.5422), (0.4049, 0.1085, -0.5853), (0.3745, 0.1003, -0.6169), (0.3329, 0.08919, -0.6284), (0.2913, 0.07804, -0.6169), (0.2608, 0.06988, -0.5853), (0.2496, 0.06689, -0.5422), (0.2608, 0.06988, -0.4992), (0.2913, 0.07804, -0.4676), (0.3329, 0.08919, -0.4561), (0.3745, 0.1003, -0.4676), (0.4049, 0.1085, -0.4992), (0.4271, 0.05622, -0.5422), (0.4156, 0.05472, -0.5853), (0.3844, 0.0506, -0.6169), (0.3417, 0.04498, -0.6284), (0.2989, 0.03936, -0.6169), (0.2677, 0.03524, -0.5853), (0.2562, 0.03373, -0.5422), (0.2677, 0.03524, -0.4992), (0.2989, 0.03936, -0.4676), (0.3417, 0.04498, -0.4561), (0.3844, 0.0506, -0.4676), (0.4156, 0.05472, -0.4992), (-0.2238, 0.1495, -0.5572), (0.07652, 0.3655, -0.5422), (0.07652, 1.108, -0.5422), (0.07505, 0.3655, -0.5273), (0.07505, 1.108, -0.5273), (0.07069, 0.3655, -0.513), (0.07069, 1.108, -0.513), (0.06362, 0.3655, -0.4997), (0.06362, 1.108, -0.4997), (0.05411, 0.3655, -0.4881), (0.05411, 1.108, -0.4881), (0.04251, 0.3655, -0.4786), (0.04251, 1.108, -0.4786), (0.02928, 0.3655, -0.4716), (0.02928, 1.108, -0.4716), (0.01493, 0.3655, -0.4672), (0.01493, 1.108, -0.4672), (7.363e-08, 0.3655, -0.4657), (-2.427e-08, 1.108, -0.4657), (-0.01493, 0.3655, -0.4672), (-0.01493, 1.111, -0.4672), (-0.02928, 0.3655, -0.4716), (-0.02928, 1.111, -0.4716), (-0.04251, 0.3655, -0.4786), (-0.04251, 1.111, -0.4786), (-0.05411, 0.3655, -0.4881), (-0.05411, 1.111, -0.4881), (-0.06362, 0.3655, -0.4997), (-0.06362, 1.111, -0.4997), (-0.07069, 0.3655, -0.513), (-0.07069, 1.111, -0.513), (-0.07505, 0.3655, -0.5273), (-0.07505, 1.111, -0.5273), (-0.07652, 0.3655, -0.5422), (-0.07652, 1.111, -0.5422), (-0.07505, 0.3655, -0.5572), (-0.07505, 1.111, -0.5572), (-0.07069, 0.3655, -0.5715), (-0.07069, 1.111, -0.5715), (-0.06362, 0.3655, -0.5848), (-0.06362, 1.111, -0.5848), (-0.05411, 0.3655, -0.5964), (-0.05411, 1.111, -0.5964), (-0.04251, 0.3655, -0.6059), (-0.04251, 1.111, -0.6059), (-0.02928, 0.3655, -0.6129), (-0.02928, 1.111, -0.6129), (-0.01493, 0.3655, -0.6173), (-0.01493, 1.111, -0.6173), (2.396e-07, 0.3655, -0.6188), (1.417e-07, 1.108, -0.6188), (0.01493, 0.3655, -0.6173), (0.01493, 1.108, -0.6173), (0.02928, 0.3655, -0.6129), (0.02928, 1.108, -0.6129), (0.04251, 0.3655, -0.6059), (0.04251, 1.108, -0.6059), (0.05411, 0.3655, -0.5964), (0.05411, 1.108, -0.5964), (0.06362, 0.3655, -0.5848), (0.06362, 1.108, -0.5848), (0.07069, 0.3655, -0.5715), (0.07069, 1.108, -0.5715), (0.07505, 0.3655, -0.5572), (0.07505, 1.108, -0.5572), (0.07652, 1.135, -0.5422), (0.07505, 1.135, -0.5273), (0.07069, 1.135, -0.513), (0.06362, 1.135, -0.4997), (0.05411, 1.135, -0.4881), (0.04251, 1.135, -0.4786), (0.02928, 1.135, -0.4716), (0.01493, 1.135, -0.4672), (-2.427e-08, 1.135, -0.4657), (-0.01493, 1.137, -0.4672), (-0.02928, 1.137, -0.4716), (-0.04251, 1.137, -0.4786), (-0.05411, 1.137, -0.4881), (-0.06362, 1.137, -0.4997), (-0.07069, 1.137, -0.513), (-0.07505, 1.137, -0.5273), (-0.07652, 1.137, -0.5422), (-0.07505, 1.137, -0.5572), (-0.07069, 1.137, -0.5715), (-0.06362, 1.137, -0.5848), (-0.05411, 1.137, -0.5964), (-0.04251, 1.137, -0.6059), (-0.02928, 1.137, -0.6129), (-0.01493, 1.137, -0.6173), (1.417e-07, 1.135, -0.6188), (0.01493, 1.135, -0.6173), (0.02928, 1.135, -0.6129), (0.04251, 1.135, -0.6059), (0.05411, 1.135, -0.5964), (0.06362, 1.135, -0.5848), (0.07069, 1.135, -0.5715), (0.07505, 1.135, -0.5572)], [], [(0, 12, 13, 1), (1, 13, 14, 2), (2, 14, 15, 3), (3, 15, 16, 4), (4, 16, 17, 5), (5, 17, 18, 6), (6, 18, 19, 7), (7, 19, 20, 8), (8, 20, 21, 9), (9, 21, 22, 10), (10, 22, 23, 11), (0, 11, 23, 12), (12, 24, 25, 13), (13, 25, 26, 14), (14, 26, 27, 15), (15, 27, 28, 16), (16, 28, 29, 17), (17, 29, 30, 18), (18, 30, 31, 19), (19, 31, 32, 20), (20, 32, 33, 21), (21, 33, 34, 22), (22, 34, 35, 23), (23, 35, 24, 12), (24, 36, 37, 25), (25, 37, 38, 26), (26, 38, 39, 27), (27, 39, 40, 28), (28, 40, 41, 29), (29, 41, 42, 30), (30, 42, 43, 31), (31, 43, 44, 32), (32, 44, 45, 33), (33, 45, 46, 34), (34, 46, 47, 35), (35, 47, 36, 24), (36, 48, 49, 37), (37, 49, 50, 38), (38, 50, 51, 39), (39, 51, 52, 40), (40, 52, 53, 41), (41, 53, 54, 42), (42, 54, 55, 43), (43, 55, 56, 44), (44, 56, 57, 45), (45, 57, 58, 46), (46, 58, 59, 47), (47, 59, 48, 36), (48, 60, 61, 49), (49, 61, 62, 50), (50, 62, 63, 51), (51, 63, 64, 52), (52, 64, 65, 53), (53, 65, 66, 54), (54, 66, 67, 55), (55, 67, 68, 56), (56, 68, 69, 57), (57, 69, 70, 58), (58, 70, 71, 59), (59, 71, 60, 48), (60, 72, 73, 61), (61, 73, 74, 62), (62, 74, 75, 63), (63, 75, 76, 64), (64, 76, 77, 65), (65, 77, 78, 66), (66, 78, 79, 67), (67, 79, 80, 68), (68, 80, 81, 69), (69, 81, 82, 70), (70, 82, 83, 71), (71, 83, 72, 60), (72, 84, 85, 73), (73, 85, 86, 74), (74, 86, 87, 75), (75, 87, 88, 76), (76, 88, 89, 77), (77, 89, 90, 78), (78, 90, 91, 79), (79, 91, 92, 80), (80, 92, 93, 81), (81, 93, 94, 82), (82, 94, 95, 83), (83, 95, 84, 72), (84, 96, 97, 85), (85, 97, 98, 86), (86, 98, 99, 87), (87, 99, 100, 88), (88, 100, 101, 89), (89, 101, 102, 90), (90, 102, 103, 91), (91, 103, 104, 92), (92, 104, 105, 93), (93, 105, 106, 94), (94, 106, 107, 95), (95, 107, 96, 84), (96, 108, 109, 97), (97, 109, 110, 98), (98, 110, 111, 99), (99, 111, 112, 100), (100, 112, 113, 101), (101, 113, 114, 102), (102, 114, 115, 103), (103, 115, 116, 104), (104, 116, 117, 105), (105, 117, 118, 106), (106, 118, 119, 107), (107, 119, 108, 96), (108, 120, 121, 109), (109, 121, 122, 110), (110, 122, 123, 111), (111, 123, 124, 112), (112, 124, 125, 113), (113, 125, 126, 114), (114, 126, 127, 115), (115, 127, 128, 116), (116, 128, 129, 117), (117, 129, 130, 118), (118, 130, 131, 119), (119, 131, 120, 108), (120, 132, 133, 121), (121, 133, 134, 122), (122, 134, 135, 123), (123, 135, 136, 124), (124, 136, 137, 125), (125, 137, 138, 126), (126, 138, 139, 127), (127, 139, 140, 128), (128, 140, 141, 129), (129, 141, 142, 130), (130, 142, 143, 131), (131, 143, 132, 120), (132, 144, 145, 133), (133, 145, 146, 134), (134, 146, 147, 135), (135, 147, 148, 136), (136, 148, 149, 137), (137, 149, 150, 138), (138, 150, 151, 139), (139, 151, 152, 140), (140, 152, 153, 141), (141, 153, 154, 142), (142, 154, 155, 143), (143, 155, 144, 132), (144, 156, 157, 145), (145, 157, 158, 146), (146, 158, 159, 147), (147, 159, 160, 148), (148, 160, 161, 149), (149, 161, 162, 150), (150, 162, 163, 151), (151, 163, 164, 152), (152, 164, 165, 153), (153, 165, 166, 154), (154, 166, 167, 155), (155, 167, 156, 144), (156, 168, 169, 157), (157, 169, 170, 158), (158, 170, 171, 159), (159, 171, 172, 160), (160, 172, 173, 161), (161, 173, 174, 162), (162, 174, 175, 163), (163, 175, 176, 164), (164, 176, 177, 165), (165, 177, 178, 166), (166, 178, 179, 167), (167, 179, 168, 156), (168, 180, 181, 169), (169, 181, 182, 170), (170, 182, 183, 171), (171, 183, 184, 172), (172, 184, 185, 173), (173, 185, 186, 174), (174, 186, 187, 175), (175, 187, 188, 176), (176, 188, 189, 177), (177, 189, 190, 178), (178, 190, 191, 179), (179, 191, 180, 168), (180, 192, 193, 181), (181, 193, 194, 182), (182, 194, 195, 183), (183, 195, 196, 184), (184, 196, 197, 185), (185, 197, 198, 186), (186, 198, 199, 187), (187, 199, 200, 188), (188, 200, 201, 189), (189, 201, 202, 190), (190, 202, 203, 191), (191, 203, 192, 180), (192, 204, 205, 193), (193, 205, 206, 194), (194, 206, 207, 195), (195, 207, 208, 196), (196, 208, 209, 197), (197, 209, 210, 198), (198, 210, 211, 199), (199, 211, 212, 200), (200, 212, 213, 201), (201, 213, 214, 202), (202, 214, 215, 203), (203, 215, 204, 192), (204, 216, 217, 205), (205, 217, 218, 206), (206, 218, 219, 207), (207, 219, 220, 208), (208, 220, 221, 209), (209, 221, 222, 210), (210, 222, 223, 211), (211, 223, 224, 212), (212, 224, 225, 213), (213, 225, 226, 214), (214, 226, 227, 215), (215, 227, 216, 204), (216, 228, 229, 217), (217, 229, 230, 218), (218, 230, 231, 219), (219, 231, 232, 220), (220, 232, 233, 221), (221, 233, 234, 222), (222, 234, 235, 223), (223, 235, 236, 224), (224, 236, 237, 225), (225, 237, 238, 226), (226, 238, 239, 227), (227, 239, 228, 216), (228, 240, 241, 229), (229, 241, 242, 230), (230, 242, 243, 231), (231, 243, 244, 232), (232, 244, 245, 233), (233, 245, 246, 234), (234, 246, 247, 235), (235, 247, 248, 236), (236, 248, 249, 237), (237, 249, 250, 238), (238, 250, 251, 239), (239, 251, 240, 228), (240, 252, 253, 241), (241, 253, 254, 242), (242, 254, 255, 243), (243, 255, 256, 244), (244, 256, 257, 245), (245, 257, 258, 246), (246, 258, 259, 247), (247, 259, 260, 248), (248, 260, 261, 249), (249, 261, 262, 250), (250, 262, 263, 251), (251, 263, 252, 240), (252, 264, 265, 253), (253, 265, 266, 254), (254, 266, 267, 255), (255, 267, 268, 256), (256, 268, 269, 257), (257, 269, 270, 258), (258, 270, 271, 259), (259, 271, 272, 260), (260, 272, 273, 261), (261, 273, 274, 262), (262, 274, 275, 263), (263, 275, 264, 252), (264, 276, 277, 265), (265, 277, 278, 266), (266, 278, 279, 267), (267, 279, 280, 268), (268, 280, 281, 269), (269, 281, 282, 270), (270, 282, 283, 271), (271, 283, 284, 272), (272, 284, 285, 273), (273, 285, 286, 274), (274, 286, 287, 275), (275, 287, 276, 264), (276, 288, 289, 277), (277, 289, 290, 278), (278, 290, 291, 279), (279, 291, 292, 280), (280, 292, 293, 281), (281, 293, 294, 282), (282, 294, 295, 283), (283, 295, 296, 284), (284, 296, 297, 285), (285, 297, 298, 286), (286, 298, 299, 287), (287, 299, 288, 276), (288, 300, 301, 289), (289, 301, 302, 290), (290, 302, 303, 291), (291, 303, 304, 292), (292, 304, 305, 293), (293, 305, 306, 294), (294, 306, 307, 295), (295, 307, 308, 296), (296, 308, 309, 297), (297, 309, 310, 298), (298, 310, 311, 299), (299, 311, 300, 288), (300, 312, 313, 301), (301, 313, 314, 302), (302, 314, 315, 303), (303, 315, 316, 304), (304, 316, 317, 305), (305, 317, 318, 306), (306, 318, 319, 307), (307, 319, 320, 308), (308, 320, 321, 309), (309, 321, 322, 310), (310, 322, 323, 311), (311, 323, 312, 300), (312, 324, 325, 313), (313, 325, 326, 314), (314, 326, 327, 315), (315, 327, 328, 316), (316, 328, 329, 317), (317, 329, 330, 318), (318, 330, 331, 319), (319, 331, 332, 320), (320, 332, 333, 321), (321, 333, 334, 322), (322, 334, 335, 323), (323, 335, 324, 312), (324, 336, 337, 325), (325, 337, 338, 326), (326, 338, 339, 327), (327, 339, 340, 328), (328, 340, 341, 329), (329, 341, 342, 330), (330, 342, 343, 331), (331, 343, 344, 332), (332, 344, 345, 333), (333, 345, 346, 334), (334, 346, 347, 335), (335, 347, 336, 324), (336, 348, 349, 337), (337, 349, 350, 338), (338, 350, 351, 339), (339, 351, 352, 340), (340, 352, 353, 341), (341, 353, 354, 342), (342, 354, 355, 343), (343, 355, 356, 344), (344, 356, 357, 345), (345, 357, 358, 346), (346, 358, 359, 347), (347, 359, 348, 336), (348, 360, 361, 349), (349, 361, 362, 350), (350, 362, 363, 351), (351, 363, 364, 352), (352, 364, 365, 353), (353, 365, 366, 354), (354, 366, 367, 355), (355, 367, 368, 356), (356, 368, 369, 357), (357, 369, 370, 358), (358, 370, 371, 359), (359, 371, 360, 348), (360, 372, 373, 361), (361, 373, 374, 362), (362, 374, 375, 363), (363, 375, 376, 364), (364, 376, 377, 365), (365, 377, 378, 366), (366, 378, 379, 367), (367, 379, 380, 368), (368, 380, 381, 369), (369, 381, 382, 370), (370, 382, 383, 371), (371, 383, 372, 360), (372, 384, 385, 373), (373, 385, 386, 374), (374, 386, 387, 375), (375, 387, 388, 376), (376, 388, 389, 377), (377, 389, 390, 378), (378, 390, 391, 379), (379, 391, 392, 380), (380, 392, 393, 381), (381, 393, 394, 382), (382, 394, 395, 383), (383, 395, 384, 372), (384, 396, 397, 385), (385, 397, 398, 386), (386, 398, 399, 387), (387, 399, 400, 388), (388, 400, 401, 389), (389, 401, 402, 390), (390, 402, 403, 391), (391, 403, 404, 392), (392, 404, 405, 393), (393, 405, 406, 394), (394, 406, 407, 395), (395, 407, 396, 384), (396, 408, 409, 397), (397, 409, 410, 398), (398, 410, 411, 399), (399, 411, 412, 400), (400, 412, 413, 401), (401, 413, 414, 402), (402, 414, 415, 403), (403, 415, 416, 404), (404, 416, 417, 405), (405, 417, 418, 406), (406, 418, 419, 407), (407, 419, 408, 396), (408, 420, 421, 409), (409, 421, 422, 410), (410, 422, 423, 411), (411, 423, 424, 412), (412, 424, 425, 413), (413, 425, 426, 414), (414, 426, 427, 415), (415, 427, 428, 416), (416, 428, 429, 417), (417, 429, 430, 418), (418, 430, 431, 419), (419, 431, 420, 408), (420, 432, 433, 421), (421, 433, 434, 422), (422, 434, 435, 423), (423, 435, 436, 424), (424, 436, 437, 425), (425, 437, 438, 426), (426, 438, 439, 427), (427, 439, 440, 428), (428, 440, 441, 429), (429, 441, 442, 430), (430, 442, 443, 431), (431, 443, 432, 420), (432, 444, 445, 433), (433, 445, 446, 434), (434, 446, 447, 435), (435, 447, 448, 436), (436, 448, 449, 437), (437, 449, 450, 438), (438, 450, 451, 439), (439, 451, 452, 440), (440, 452, 453, 441), (441, 453, 454, 442), (442, 454, 455, 443), (443, 455, 444, 432), (444, 456, 457, 445), (445, 457, 458, 446), (446, 458, 459, 447), (447, 459, 460, 448), (448, 460, 461, 449), (449, 461, 462, 450), (450, 462, 463, 451), (451, 463, 464, 452), (452, 464, 465, 453), (453, 465, 466, 454), (454, 466, 467, 455), (455, 467, 456, 444), (456, 468, 469, 457), (457, 469, 470, 458), (458, 470, 471, 459), (459, 471, 472, 460), (460, 472, 473, 461), (461, 473, 474, 462), (462, 474, 475, 463), (463, 475, 476, 464), (464, 476, 477, 465), (465, 477, 478, 466), (466, 478, 479, 467), (467, 479, 468, 456), (468, 480, 481, 469), (469, 481, 482, 470), (470, 482, 483, 471), (471, 483, 484, 472), (472, 484, 485, 473), (473, 485, 486, 474), (474, 486, 487, 475), (475, 487, 488, 476), (476, 488, 489, 477), (477, 489, 490, 478), (478, 490, 491, 479), (479, 491, 480, 468), (480, 492, 493, 481), (481, 493, 494, 482), (482, 494, 495, 483), (483, 495, 496, 484), (484, 496, 497, 485), (485, 497, 498, 486), (486, 498, 499, 487), (487, 499, 500, 488), (488, 500, 501, 489), (489, 501, 502, 490), (490, 502, 503, 491), (491, 503, 492, 480), (492, 504, 505, 493), (493, 505, 506, 494), (494, 506, 507, 495), (495, 507, 508, 496), (496, 508, 509, 497), (497, 509, 510, 498), (498, 510, 511, 499), (499, 511, 512, 500), (500, 512, 513, 501), (501, 513, 514, 502), (502, 514, 515, 503), (503, 515, 504, 492), (504, 516, 517, 505), (505, 517, 518, 506), (506, 518, 519, 507), (507, 519, 520, 508), (508, 520, 521, 509), (509, 521, 522, 510), (510, 522, 523, 511), (511, 523, 524, 512), (512, 524, 525, 513), (513, 525, 526, 514), (514, 526, 527, 515), (515, 527, 516, 504), (516, 528, 529, 517), (517, 529, 530, 518), (518, 530, 531, 519), (519, 531, 532, 520), (520, 532, 533, 521), (521, 533, 534, 522), (522, 534, 535, 523), (523, 535, 536, 524), (524, 536, 537, 525), (525, 537, 538, 526), (526, 538, 539, 527), (527, 539, 528, 516), (528, 540, 541, 529), (529, 541, 542, 530), (530, 542, 543, 531), (531, 543, 544, 532), (532, 544, 545, 533), (533, 545, 546, 534), (534, 546, 547, 535), (535, 547, 548, 536), (536, 548, 549, 537), (537, 549, 550, 538), (538, 550, 551, 539), (539, 551, 540, 528), (540, 552, 553, 541), (541, 553, 554, 542), (542, 554, 555, 543), (543, 555, 556, 544), (544, 556, 557, 545), (545, 557, 558, 546), (546, 558, 559, 547), (547, 559, 560, 548), (548, 560, 561, 549), (549, 561, 562, 550), (550, 562, 563, 551), (551, 563, 552, 540), (552, 564, 565, 553), (553, 565, 566, 554), (554, 566, 567, 555), (555, 567, 568, 556), (556, 568, 569, 557), (557, 569, 570, 558), (558, 570, 571, 559), (559, 571, 572, 560), (560, 572, 573, 561), (561, 573, 574, 562), (562, 574, 575, 563), (563, 575, 564, 552), (564, 0, 1, 565), (565, 1, 2, 566), (566, 2, 3, 567), (567, 3, 4, 568), (568, 4, 5, 569), (569, 5, 6, 570), (570, 6, 7, 571), (571, 7, 8, 572), (572, 8, 9, 573), (573, 9, 10, 574), (574, 10, 11, 575), (575, 11, 0, 564), (577, 578, 580, 579), (579, 580, 582, 581), (581, 582, 584, 583), (583, 584, 586, 585), (585, 586, 588, 587), (587, 588, 590, 589), (589, 590, 592, 591), (591, 592, 594, 593), (593, 594, 596, 595), (595, 596, 598, 597), (597, 598, 600, 599), (599, 600, 602, 601), (601, 602, 604, 603), (603, 604, 606, 605), (605, 606, 608, 607), (607, 608, 610, 609), (609, 610, 612, 611), (611, 612, 614, 613), (613, 614, 616, 615), (615, 616, 618, 617), (617, 618, 620, 619), (619, 620, 622, 621), (621, 622, 624, 623), (623, 624, 626, 625), (625, 626, 628, 627), (627, 628, 630, 629), (629, 630, 632, 631), (631, 632, 634, 633), (633, 634, 636, 635), (635, 636, 638, 637), (626, 624, 664, 665), (639, 640, 578, 577), (637, 638, 640, 639), (577, 579, 581, 583, 585, 587, 589, 591, 593, 595, 597, 599, 601, 603, 605, 607, 609, 611, 613, 615, 617, 619, 621, 623, 625, 627, 629, 631, 633, 635, 637, 639), (642, 641, 672, 671, 670, 669, 668, 667, 666, 665, 664, 663, 662, 661, 660, 659, 658, 657, 656, 655, 654, 653, 652, 651, 650, 649, 648, 647, 646, 645, 644, 643), (582, 580, 642, 643), (604, 602, 653, 654), (632, 630, 667, 668), (588, 586, 645, 646), (610, 608, 656, 657), (638, 636, 670, 671), (616, 614, 659, 660), (580, 578, 641, 642), (594, 592, 648, 649), (622, 620, 662, 663), (600, 598, 651, 652), (628, 626, 665, 666), (584, 582, 643, 644), (606, 604, 654, 655), (634, 632, 668, 669), (612, 610, 657, 658), (590, 588, 646, 647), (640, 638, 671, 672), (618, 616, 660, 661), (596, 594, 649, 650), (624, 622, 663, 664), (602, 600, 652, 653), (630, 628, 666, 667), (586, 584, 644, 645), (608, 606, 655, 656), (636, 634, 669, 670), (614, 612, 658, 659), (592, 590, 647, 648), (578, 640, 672, 641), (620, 618, 661, 662), (598, 596, 650, 651)])
me_cone_001.polygons.foreach_set('use_smooth', [True] * 642)
_uv = me_cone_001.uv_layers.new(name='UVMap')
_uv.uv.foreach_set('vector', [0.02413, 0.6904, 0.02413, 0.7246, 3.788e-08, 0.7239, 0.0, 0.6905, 0.9872, 0.3084, 0.9747, 0.3395, 0.951, 0.3297, 0.9626, 0.3009, 0.9626, 0.3009, 0.951, 0.3297, 0.9254, 0.3183, 0.9357, 0.2928, 0.9357, 0.2928, 0.9254, 0.3183, 0.9048, 0.3085, 0.9138, 0.2861, 0.2241, 0.6676, 0.2247, 0.6437, 0.2505, 0.6462, 0.25, 0.6676, 0.25, 0.6676, 0.2505, 0.6462, 0.2787, 0.6471, 0.2782, 0.6676, 0.2782, 0.6676, 0.2787, 0.6471, 0.3016, 0.6462, 0.3011, 0.6676, 0.0836, 0.2016, 0.07779, 0.2224, 0.05791, 0.2186, 0.0644, 0.1954, 0.0644, 0.1954, 0.05791, 0.2186, 0.03098, 0.2134, 0.03839, 0.1869, 0.03839, 0.1869, 0.03098, 0.2134, 0.00421, 0.2083, 0.01255, 0.1785, 0.07739, 0.6918, 0.07739, 0.7227, 0.05246, 0.7242, 0.05246, 0.6909, 0.02413, 0.6904, 0.05246, 0.6909, 0.05246, 0.7242, 0.02413, 0.7246, 0.02413, 0.7246, 0.02547, 0.7585, 0.001303, 0.7569, 3.788e-08, 0.7239, 0.9747, 0.3395, 0.9583, 0.3688, 0.9358, 0.3568, 0.951, 0.3297, 0.951, 0.3297, 0.9358, 0.3568, 0.9119, 0.3424, 0.9254, 0.3183, 0.9254, 0.3183, 0.9119, 0.3424, 0.893, 0.3296, 0.9048, 0.3085, 0.2247, 0.6437, 0.2264, 0.6202, 0.2521, 0.6251, 0.2505, 0.6462, 0.2505, 0.6462, 0.2521, 0.6251, 0.2802, 0.627, 0.2787, 0.6471, 0.2787, 0.6471, 0.2802, 0.627, 0.3032, 0.6251, 0.3016, 0.6462, 0.07779, 0.2224, 0.07486, 0.2437, 0.05464, 0.2423, 0.05791, 0.2186, 0.05791, 0.2186, 0.05464, 0.2423, 0.02724, 0.2406, 0.03098, 0.2134, 0.03098, 0.2134, 0.02724, 0.2406, 1.364e-06, 0.2389, 0.00421, 0.2083, 0.07739, 0.7227, 0.0786, 0.7532, 0.05376, 0.7572, 0.05246, 0.7242, 0.05246, 0.7242, 0.05376, 0.7572, 0.02547, 0.7585, 0.02413, 0.7246, 0.02547, 0.7585, 0.02813, 0.7914, 0.003888, 0.7889, 0.001303, 0.7569, 0.9583, 0.3688, 0.9384, 0.3959, 0.9174, 0.3818, 0.9358, 0.3568, 0.9358, 0.3568, 0.9174, 0.3818, 0.8955, 0.3647, 0.9119, 0.3424, 0.9119, 0.3424, 0.8955, 0.3647, 0.8787, 0.3491, 0.893, 0.3296, 0.2264, 0.6202, 0.2293, 0.5975, 0.2547, 0.6048, 0.2521, 0.6251, 0.2521, 0.6251, 0.2547, 0.6048, 0.2827, 0.6075, 0.2802, 0.627, 0.2802, 0.627, 0.2827, 0.6075, 0.3058, 0.6048, 0.3032, 0.6251, 0.07486, 0.2437, 0.07486, 0.2651, 0.05464, 0.2663, 0.05464, 0.2423, 0.05464, 0.2423, 0.05464, 0.2663, 0.02724, 0.268, 0.02724, 0.2406, 0.02724, 0.2406, 0.02724, 0.268, 0.0, 0.2698, 1.364e-06, 0.2389, 0.0786, 0.7532, 0.08099, 0.7828, 0.05635, 0.7892, 0.05376, 0.7572, 0.05376, 0.7572, 0.05635, 0.7892, 0.02813, 0.7914, 0.02547, 0.7585, 0.02813, 0.7914, 0.03205, 0.8228, 0.007709, 0.8194, 0.003888, 0.7889, 0.9384, 0.3959, 0.9152, 0.4203, 0.8959, 0.4044, 0.9174, 0.3818, 0.9174, 0.3818, 0.8959, 0.4044, 0.8765, 0.3847, 0.8955, 0.3647, 0.8955, 0.3647, 0.8765, 0.3847, 0.862, 0.3666, 0.8787, 0.3491, 0.2293, 0.5975, 0.2333, 0.5759, 0.2583, 0.5855, 0.2547, 0.6048, 0.2547, 0.6048, 0.2583, 0.5855, 0.2861, 0.589, 0.2827, 0.6075, 0.2827, 0.6075, 0.2861, 0.589, 0.3093, 0.5855, 0.3058, 0.6048, 0.07486, 0.2651, 0.07779, 0.2864, 0.05791, 0.2901, 0.05464, 0.2663, 0.05464, 0.2663, 0.05791, 0.2901, 0.03097, 0.2952, 0.02724, 0.268, 0.02724, 0.268, 0.03097, 0.2952, 0.004205, 0.3003, 0.0, 0.2698, 0.08099, 0.7828, 0.08452, 0.811, 0.06017, 0.8198, 0.05635, 0.7892, 0.05635, 0.7892, 0.06017, 0.8198, 0.03205, 0.8228, 0.02813, 0.7914, 0.03205, 0.8228, 0.03718, 0.8522, 0.0127, 0.848, 0.007709, 0.8194, 0.9152, 0.4203, 0.8892, 0.4415, 0.8719, 0.424, 0.8959, 0.4044, 0.8959, 0.4044, 0.8719, 0.424, 0.8551, 0.4021, 0.8765, 0.3847, 0.8765, 0.3847, 0.8551, 0.4021, 0.8433, 0.3818, 0.862, 0.3666, 0.2333, 0.5759, 0.2383, 0.556, 0.2627, 0.5677, 0.2583, 0.5855, 0.2583, 0.5855, 0.2627, 0.5677, 0.2904, 0.5719, 0.2861, 0.589, 0.2861, 0.589, 0.2904, 0.5719, 0.3138, 0.5677, 0.3093, 0.5855, 0.07779, 0.2864, 0.08359, 0.3072, 0.06439, 0.3133, 0.05791, 0.2901, 0.05791, 0.2901, 0.06439, 0.3133, 0.03839, 0.3217, 0.03097, 0.2952, 0.03097, 0.2952, 0.03839, 0.3217, 0.01255, 0.3301, 0.004205, 0.3003, 0.08452, 0.811, 0.08914, 0.8374, 0.06516, 0.8483, 0.06017, 0.8198, 0.06017, 0.8198, 0.06516, 0.8483, 0.03718, 0.8522, 0.03205, 0.8228, 0.03718, 0.8522, 0.04343, 0.8789, 0.01878, 0.874, 0.0127, 0.848, 0.8892, 0.4415, 0.8608, 0.4592, 0.8456, 0.4403, 0.8719, 0.424, 0.8719, 0.424, 0.8456, 0.4403, 0.8318, 0.4167, 0.8551, 0.4021, 0.8551, 0.4021, 0.8318, 0.4167, 0.8229, 0.3945, 0.8433, 0.3818, 0.2383, 0.556, 0.2443, 0.538, 0.2681, 0.5515, 0.2627, 0.5677, 0.2627, 0.5677, 0.2681, 0.5515, 0.2955, 0.5565, 0.2904, 0.5719, 0.3834, 0.7572, 0.3813, 0.7439, 0.4092, 0.745, 0.4113, 0.7589, 0.08359, 0.3072, 0.09218, 0.327, 0.07398, 0.3354, 0.06439, 0.3133, 0.06439, 0.3133, 0.07398, 0.3354, 0.04935, 0.347, 0.03839, 0.3217, 0.03839, 0.3217, 0.04935, 0.347, 0.02488, 0.3586, 0.01255, 0.3301, 0.08914, 0.8374, 0.09476, 0.8615, 0.07124, 0.8743, 0.06516, 0.8483, 0.06516, 0.8483, 0.07124, 0.8743, 0.04343, 0.8789, 0.03718, 0.8522, 0.7755, 0.8829, 0.7755, 0.8571, 0.8029, 0.8528, 0.8029, 0.8779, 0.8608, 0.4592, 0.8305, 0.473, 0.8176, 0.4532, 0.8456, 0.4403, 0.8456, 0.4403, 0.8176, 0.4532, 0.8069, 0.4281, 0.8318, 0.4167, 0.8318, 0.4167, 0.8069, 0.4281, 0.8011, 0.4045, 0.8229, 0.3945, 0.2443, 0.538, 0.251, 0.5221, 0.2741, 0.5374, 0.2681, 0.5515, 0.355, 0.7526, 0.3525, 0.7366, 0.379, 0.7286, 0.3813, 0.7439, 0.3813, 0.7439, 0.379, 0.7286, 0.4067, 0.729, 0.4092, 0.745, 0.09218, 0.327, 0.1034, 0.3456, 0.08652, 0.3562, 0.07398, 0.3354, 0.07398, 0.3354, 0.08652, 0.3562, 0.06367, 0.3707, 0.04935, 0.347, 0.04935, 0.347, 0.06367, 0.3707, 0.04099, 0.3853, 0.02488, 0.3586, 0.02488, 0.3586, 0.04099, 0.3853, 0.02455, 0.3961, 0.007126, 0.3672, 0.7481, 0.8779, 0.7481, 0.8528, 0.7755, 0.8571, 0.7755, 0.8829, 0.7755, 0.8571, 0.7755, 0.8286, 0.8029, 0.8251, 0.8029, 0.8528, 0.8305, 0.473, 0.7989, 0.4829, 0.7884, 0.4623, 0.8176, 0.4532, 0.8176, 0.4532, 0.7884, 0.4623, 0.7808, 0.4362, 0.8069, 0.4281, 0.8069, 0.4281, 0.7808, 0.4362, 0.7783, 0.4116, 0.8011, 0.4045, 0.251, 0.5221, 0.2585, 0.5088, 0.2809, 0.5254, 0.2741, 0.5374, 0.3525, 0.7366, 0.3498, 0.719, 0.3764, 0.7117, 0.379, 0.7286, 0.379, 0.7286, 0.3764, 0.7117, 0.404, 0.7114, 0.4067, 0.729, 0.1034, 0.3456, 0.1171, 0.3627, 0.1018, 0.3753, 0.08652, 0.3562, 0.08652, 0.3562, 0.1018, 0.3753, 0.08111, 0.3925, 0.06367, 0.3707, 0.06367, 0.3707, 0.08111, 0.3925, 0.06061, 0.4098, 0.04099, 0.3853, 0.04099, 0.3853, 0.06061, 0.4098, 0.04576, 0.4225, 0.02455, 0.3961, 0.7481, 0.8528, 0.7481, 0.8251, 0.7755, 0.8286, 0.7755, 0.8571, 0.7755, 0.8286, 0.7755, 0.7979, 0.8029, 0.7952, 0.8029, 0.8251, 0.7989, 0.4829, 0.7664, 0.4885, 0.7583, 0.4674, 0.7884, 0.4623, 0.7884, 0.4623, 0.7583, 0.4674, 0.7541, 0.4408, 0.7808, 0.4362, 0.7808, 0.4362, 0.7541, 0.4408, 0.7549, 0.4156, 0.7783, 0.4116, 0.3314, 0.7313, 0.3282, 0.71, 0.3469, 0.6999, 0.3498, 0.719, 0.3498, 0.719, 0.3469, 0.6999, 0.3735, 0.6935, 0.3764, 0.7117, 0.3764, 0.7117, 0.3735, 0.6935, 0.401, 0.6923, 0.404, 0.7114, 0.1171, 0.3627, 0.1329, 0.3779, 0.1195, 0.3922, 0.1018, 0.3753, 0.1018, 0.3753, 0.1195, 0.3922, 0.1014, 0.4119, 0.08111, 0.3925, 0.08111, 0.3925, 0.1014, 0.4119, 0.0834, 0.4316, 0.06061, 0.4098, 0.06061, 0.4098, 0.0834, 0.4316, 0.07041, 0.4461, 0.04576, 0.4225, 0.7481, 0.8251, 0.7481, 0.7952, 0.7755, 0.7979, 0.7755, 0.8286, 0.7755, 0.7979, 0.7755, 0.7654, 0.8029, 0.7636, 0.8029, 0.7952, 0.7664, 0.4885, 0.7336, 0.4898, 0.728, 0.4686, 0.7583, 0.4674, 0.7583, 0.4674, 0.728, 0.4686, 0.7272, 0.4419, 0.7541, 0.4408, 0.7541, 0.4408, 0.7272, 0.4419, 0.7314, 0.4166, 0.7549, 0.4156, 0.3282, 0.71, 0.3247, 0.6876, 0.3438, 0.6798, 0.3469, 0.6999, 0.3469, 0.6999, 0.3438, 0.6798, 0.3706, 0.6742, 0.3735, 0.6935, 0.3735, 0.6935, 0.3706, 0.6742, 0.3979, 0.6722, 0.401, 0.6923, 0.1329, 0.3779, 0.1507, 0.3909, 0.1394, 0.4068, 0.1195, 0.3922, 0.1195, 0.3922, 0.1394, 0.4068, 0.1241, 0.4286, 0.1014, 0.4119, 0.1014, 0.4119, 0.1241, 0.4286, 0.109, 0.4504, 0.0834, 0.4316, 0.0834, 0.4316, 0.109, 0.4504, 0.09805, 0.4664, 0.07041, 0.4461, 0.7481, 0.7952, 0.7481, 0.7636, 0.7755, 0.7654, 0.7755, 0.7979, 0.7755, 0.7654, 0.7755, 0.7318, 0.8029, 0.7309, 0.8029, 0.7636, 0.7336, 0.4898, 0.7011, 0.4867, 0.698, 0.4658, 0.728, 0.4686, 0.728, 0.4686, 0.698, 0.4658, 0.7005, 0.4394, 0.7272, 0.4419, 0.7272, 0.4419, 0.7005, 0.4394, 0.708, 0.4144, 0.7314, 0.4166, 0.3247, 0.6876, 0.3211, 0.6643, 0.3406, 0.659, 0.3438, 0.6798, 0.3438, 0.6798, 0.3406, 0.659, 0.3675, 0.6543, 0.3706, 0.6742, 0.3706, 0.6742, 0.3675, 0.6543, 0.3947, 0.6514, 0.3979, 0.6722, 0.1507, 0.3909, 0.1702, 0.4017, 0.1611, 0.4188, 0.1394, 0.4068, 0.1394, 0.4068, 0.1611, 0.4188, 0.1489, 0.4423, 0.1241, 0.4286, 0.1241, 0.4286, 0.1489, 0.4423, 0.1369, 0.4658, 0.109, 0.4504, 0.109, 0.4504, 0.1369, 0.4658, 0.1282, 0.4831, 0.09805, 0.4664, 0.7481, 0.7636, 0.7481, 0.7309, 0.7755, 0.7318, 0.7755, 0.7654, 0.7755, 0.7318, 0.7755, 0.6976, 0.8029, 0.6976, 0.8029, 0.7309, 0.8029, 0.7309, 0.8029, 0.6976, 0.8229, 0.6976, 0.8229, 0.7284, 0.698, 0.4658, 0.6687, 0.4591, 0.6745, 0.4333, 0.7005, 0.4394, 0.7005, 0.4394, 0.6745, 0.4333, 0.6852, 0.4091, 0.708, 0.4144, 0.3211, 0.6643, 0.3175, 0.6406, 0.3373, 0.6378, 0.3406, 0.659, 0.3406, 0.659, 0.3373, 0.6378, 0.3644, 0.634, 0.3675, 0.6543, 0.3675, 0.6543, 0.3644, 0.634, 0.3915, 0.6302, 0.3947, 0.6514, 0.1702, 0.4017, 0.1909, 0.4099, 0.1843, 0.428, 0.1611, 0.4188, 0.1611, 0.4188, 0.1843, 0.428, 0.1754, 0.4528, 0.1489, 0.4423, 0.1489, 0.4423, 0.1754, 0.4528, 0.1667, 0.4776, 0.1369, 0.4658, 0.7281, 0.7284, 0.7281, 0.6976, 0.7481, 0.6976, 0.7481, 0.7309, 0.7481, 0.7309, 0.7481, 0.6976, 0.7755, 0.6976, 0.7755, 0.7318, 0.7755, 0.6976, 0.7755, 0.6634, 0.8029, 0.6643, 0.8029, 0.6976, 0.8029, 0.6976, 0.8029, 0.6643, 0.8229, 0.6668, 0.8229, 0.6976, 0.6687, 0.4591, 0.6407, 0.4485, 0.6496, 0.4239, 0.6745, 0.4333, 0.6745, 0.4333, 0.6496, 0.4239, 0.6634, 0.4009, 0.6852, 0.4091, 0.3175, 0.6406, 0.3138, 0.6169, 0.334, 0.6166, 0.3373, 0.6378, 0.3373, 0.6378, 0.334, 0.6166, 0.3613, 0.6137, 0.3644, 0.634, 0.3644, 0.634, 0.3613, 0.6137, 0.3882, 0.609, 0.3915, 0.6302, 0.3915, 0.6302, 0.3882, 0.609, 0.4077, 0.6037, 0.4113, 0.6274, 0.1843, 0.428, 0.2085, 0.4342, 0.203, 0.4599, 0.1754, 0.4528, 0.1754, 0.4528, 0.203, 0.4599, 0.1978, 0.4856, 0.1667, 0.4776, 0.1667, 0.4776, 0.1978, 0.4856, 0.1941, 0.5045, 0.1604, 0.4958, 0.7481, 0.6976, 0.7481, 0.6643, 0.7755, 0.6634, 0.7755, 0.6976, 0.7755, 0.6634, 0.7755, 0.6298, 0.8029, 0.6316, 0.8029, 0.6643, 0.8029, 0.6643, 0.8029, 0.6316, 0.8229, 0.6366, 0.8229, 0.6668, 0.6407, 0.4485, 0.6144, 0.4342, 0.6262, 0.4112, 0.6496, 0.4239, 0.6496, 0.4239, 0.6262, 0.4112, 0.643, 0.3898, 0.6634, 0.4009, 0.6634, 0.4009, 0.643, 0.3898, 0.6603, 0.3756, 0.6786, 0.3855, 0.334, 0.6166, 0.3308, 0.5957, 0.3582, 0.5937, 0.3613, 0.6137, 0.3613, 0.6137, 0.3582, 0.5937, 0.385, 0.5881, 0.3882, 0.609, 0.2126, 0.4155, 0.2349, 0.4183, 0.2333, 0.4373, 0.2085, 0.4342, 0.2085, 0.4342, 0.2333, 0.4373, 0.2314, 0.4634, 0.203, 0.4599, 0.203, 0.4599, 0.2314, 0.4634, 0.2297, 0.4896, 0.1978, 0.4856, 0.1978, 0.4856, 0.2297, 0.4896, 0.2286, 0.5088, 0.1941, 0.5045, 0.7481, 0.6643, 0.7481, 0.6316, 0.7755, 0.6298, 0.7755, 0.6634, 0.7755, 0.6298, 0.7755, 0.5974, 0.8029, 0.6, 0.8029, 0.6316, 0.8029, 0.6316, 0.8029, 0.6, 0.8229, 0.6074, 0.8229, 0.6366, 0.6144, 0.4342, 0.5904, 0.4165, 0.6049, 0.3955, 0.6262, 0.4112, 0.6262, 0.4112, 0.6049, 0.3955, 0.6243, 0.376, 0.643, 0.3898, 0.643, 0.3898, 0.6243, 0.376, 0.6436, 0.3633, 0.6603, 0.3756, 0.3308, 0.5957, 0.3277, 0.5756, 0.3552, 0.5744, 0.3582, 0.5937, 0.3582, 0.5937, 0.3552, 0.5744, 0.3819, 0.568, 0.385, 0.5881, 0.2349, 0.4183, 0.2573, 0.4183, 0.2584, 0.4373, 0.2333, 0.4373, 0.2333, 0.4373, 0.2584, 0.4373, 0.2601, 0.4634, 0.2314, 0.4634, 0.2314, 0.4634, 0.2601, 0.4634, 0.262, 0.4896, 0.2297, 0.4896, 0.2297, 0.4896, 0.262, 0.4896, 0.2635, 0.5088, 0.2286, 0.5088, 0.7481, 0.6316, 0.7481, 0.6, 0.7755, 0.5974, 0.7755, 0.6298, 0.7755, 0.5974, 0.7755, 0.5666, 0.8029, 0.5701, 0.8029, 0.6, 0.8029, 0.6, 0.8029, 0.5701, 0.8229, 0.5797, 0.8229, 0.6074, 0.5904, 0.4165, 0.5689, 0.3957, 0.5858, 0.377, 0.6049, 0.3955, 0.6049, 0.3955, 0.5858, 0.377, 0.6077, 0.3598, 0.6243, 0.376, 0.6243, 0.376, 0.6077, 0.3598, 0.6286, 0.3488, 0.6436, 0.3633, 0.3277, 0.5756, 0.3248, 0.5565, 0.3524, 0.5562, 0.3552, 0.5744, 0.3552, 0.5744, 0.3524, 0.5562, 0.379, 0.5489, 0.3819, 0.568, 0.2573, 0.4183, 0.2796, 0.4155, 0.2832, 0.4342, 0.2584, 0.4373, 0.2584, 0.4373, 0.2832, 0.4342, 0.2885, 0.4599, 0.2601, 0.4634, 0.2601, 0.4634, 0.2885, 0.4599, 0.2939, 0.4856, 0.262, 0.4896, 0.262, 0.4896, 0.2939, 0.4856, 0.298, 0.5045, 0.2635, 0.5088, 0.7481, 0.6, 0.7481, 0.5701, 0.7755, 0.5666, 0.7755, 0.5974, 0.7755, 0.5666, 0.7755, 0.5381, 0.8029, 0.5424, 0.8029, 0.5701, 0.611, 0.9314, 0.6005, 0.9128, 0.6236, 0.8976, 0.6333, 0.9148, 0.5689, 0.3957, 0.5505, 0.3721, 0.5694, 0.356, 0.5858, 0.377, 0.5858, 0.377, 0.5694, 0.356, 0.5933, 0.3415, 0.6077, 0.3598, 0.6077, 0.3598, 0.5933, 0.3415, 0.6158, 0.3323, 0.6286, 0.3488, 0.3248, 0.5565, 0.3221, 0.5389, 0.3498, 0.5393, 0.3524, 0.5562, 0.3524, 0.5562, 0.3498, 0.5393, 0.3762, 0.5312, 0.379, 0.5489, 0.2796, 0.4155, 0.3012, 0.4099, 0.3075, 0.428, 0.2832, 0.4342, 0.2832, 0.4342, 0.3075, 0.428, 0.3162, 0.4528, 0.2885, 0.4599, 0.2885, 0.4599, 0.3162, 0.4528, 0.325, 0.4776, 0.2939, 0.4856, 0.2939, 0.4856, 0.325, 0.4776, 0.3317, 0.4958, 0.298, 0.5045, 0.7481, 0.5701, 0.7481, 0.5424, 0.7755, 0.5381, 0.7755, 0.5666, 0.7755, 0.5381, 0.7755, 0.5124, 0.8029, 0.5173, 0.8029, 0.5424, 0.6005, 0.9128, 0.5911, 0.8909, 0.6149, 0.8773, 0.6236, 0.8976, 0.5505, 0.3721, 0.5353, 0.3462, 0.5559, 0.333, 0.5694, 0.356, 0.5694, 0.356, 0.5559, 0.333, 0.5815, 0.3213, 0.5933, 0.3415, 0.5933, 0.3415, 0.5815, 0.3213, 0.6052, 0.3143, 0.6158, 0.3323, 0.3221, 0.5389, 0.3196, 0.5229, 0.3474, 0.5239, 0.3498, 0.5393, 0.3498, 0.5393, 0.3474, 0.5239, 0.3738, 0.5152, 0.3762, 0.5312, 0.3012, 0.4099, 0.322, 0.4017, 0.3306, 0.4188, 0.3075, 0.428, 0.3075, 0.428, 0.3306, 0.4188, 0.3426, 0.4423, 0.3162, 0.4528, 0.3162, 0.4528, 0.3426, 0.4423, 0.3548, 0.4658, 0.325, 0.4776, 0.325, 0.4776, 0.3548, 0.4658, 0.3639, 0.4831, 0.3317, 0.4958, 0.7481, 0.5424, 0.7481, 0.5173, 0.7755, 0.5124, 0.7755, 0.5381, 0.5637, 0.8958, 0.5552, 0.8701, 0.5828, 0.8658, 0.5911, 0.8909, 0.5911, 0.8909, 0.5828, 0.8658, 0.6073, 0.8541, 0.6149, 0.8773, 0.5353, 0.3462, 0.5237, 0.3183, 0.5456, 0.3082, 0.5559, 0.333, 0.5559, 0.333, 0.5456, 0.3082, 0.5725, 0.2997, 0.5815, 0.3213, 0.5815, 0.3213, 0.5725, 0.2997, 0.5972, 0.2949, 0.6052, 0.3143, 0.3196, 0.5229, 0.3174, 0.5088, 0.3454, 0.5105, 0.3474, 0.5239, 0.4316, 0.9947, 0.436, 0.9798, 0.4638, 0.9845, 0.4592, 1.0, 0.322, 0.4017, 0.3414, 0.3909, 0.3523, 0.4068, 0.3306, 0.4188, 0.3306, 0.4188, 0.3523, 0.4068, 0.3674, 0.4286, 0.3426, 0.4423, 0.3426, 0.4423, 0.3674, 0.4286, 0.3827, 0.4504, 0.3548, 0.4658, 0.3548, 0.4658, 0.3827, 0.4504, 0.3941, 0.4664, 0.3639, 0.4831, 0.7481, 0.5173, 0.7481, 0.4953, 0.7755, 0.4898, 0.7755, 0.5124, 0.5552, 0.8701, 0.548, 0.8416, 0.5759, 0.8381, 0.5828, 0.8658, 0.5828, 0.8658, 0.5759, 0.8381, 0.6008, 0.8285, 0.6073, 0.8541, 0.5237, 0.3183, 0.5159, 0.289, 0.5387, 0.2822, 0.5456, 0.3082, 0.5456, 0.3082, 0.5387, 0.2822, 0.5664, 0.2769, 0.5725, 0.2997, 0.5725, 0.2997, 0.5664, 0.2769, 0.5917, 0.2745, 0.5972, 0.2949, 0.4113, 0.9842, 0.4152, 0.9669, 0.4397, 0.9633, 0.436, 0.9798, 0.436, 0.9798, 0.4397, 0.9633, 0.4677, 0.9672, 0.4638, 0.9845, 0.4638, 0.9845, 0.4677, 0.9672, 0.4917, 0.9777, 0.4873, 0.997, 0.3523, 0.4068, 0.3722, 0.3922, 0.3902, 0.4119, 0.3674, 0.4286, 0.3674, 0.4286, 0.3902, 0.4119, 0.4083, 0.4316, 0.3827, 0.4504, 0.3827, 0.4504, 0.4083, 0.4316, 0.4217, 0.4461, 0.3941, 0.4664, 0.5317, 0.8658, 0.5248, 0.8381, 0.548, 0.8416, 0.5552, 0.8701, 0.548, 0.8416, 0.5423, 0.8108, 0.5703, 0.8081, 0.5759, 0.8381, 0.5759, 0.8381, 0.5703, 0.8081, 0.5957, 0.8008, 0.6008, 0.8285, 0.5159, 0.289, 0.5119, 0.2588, 0.5351, 0.2553, 0.5387, 0.2822, 0.5387, 0.2822, 0.5351, 0.2553, 0.5633, 0.2534, 0.5664, 0.2769, 0.5664, 0.2769, 0.5633, 0.2534, 0.5889, 0.2535, 0.5917, 0.2745, 0.4152, 0.9669, 0.4184, 0.9481, 0.4428, 0.9453, 0.4397, 0.9633, 0.4397, 0.9633, 0.4428, 0.9453, 0.4709, 0.9484, 0.4677, 0.9672, 0.4677, 0.9672, 0.4709, 0.9484, 0.4952, 0.9567, 0.4917, 0.9777, 0.3722, 0.3922, 0.3899, 0.3753, 0.4104, 0.3925, 0.3902, 0.4119, 0.3902, 0.4119, 0.4104, 0.3925, 0.4311, 0.4098, 0.4083, 0.4316, 0.4083, 0.4316, 0.4311, 0.4098, 0.4464, 0.4225, 0.4217, 0.4461, 0.5248, 0.8381, 0.5192, 0.8081, 0.5423, 0.8108, 0.548, 0.8416, 0.5423, 0.8108, 0.5382, 0.7784, 0.5663, 0.7766, 0.5703, 0.8081, 0.5703, 0.8081, 0.5663, 0.7766, 0.592, 0.7716, 0.5957, 0.8008, 0.5119, 0.2588, 0.5119, 0.2282, 0.5351, 0.2281, 0.5351, 0.2553, 0.5351, 0.2553, 0.5351, 0.2281, 0.5633, 0.2295, 0.5633, 0.2534, 0.5633, 0.2534, 0.5633, 0.2295, 0.5889, 0.2321, 0.5889, 0.2535, 0.4184, 0.9481, 0.4209, 0.9281, 0.4451, 0.9261, 0.4428, 0.9453, 0.4428, 0.9453, 0.4451, 0.9261, 0.4734, 0.9284, 0.4709, 0.9484, 0.4709, 0.9484, 0.4734, 0.9284, 0.498, 0.9343, 0.4952, 0.9567, 0.3899, 0.3753, 0.4052, 0.3562, 0.4279, 0.3707, 0.4104, 0.3925, 0.4104, 0.3925, 0.4279, 0.3707, 0.4507, 0.3853, 0.4311, 0.4098, 0.4311, 0.4098, 0.4507, 0.3853, 0.4676, 0.3961, 0.4464, 0.4225, 0.5192, 0.8081, 0.5152, 0.7766, 0.5382, 0.7784, 0.5423, 0.8108, 0.5382, 0.7784, 0.5357, 0.7448, 0.5639, 0.7439, 0.5663, 0.7766, 0.5663, 0.7766, 0.5639, 0.7439, 0.5897, 0.7414, 0.592, 0.7716, 0.5119, 0.2282, 0.5159, 0.1976, 0.5387, 0.201, 0.5351, 0.2281, 0.5351, 0.2281, 0.5387, 0.201, 0.5664, 0.2058, 0.5633, 0.2295, 0.5633, 0.2295, 0.5664, 0.2058, 0.5917, 0.2109, 0.5889, 0.2321, 0.4209, 0.9281, 0.4226, 0.9072, 0.4467, 0.9062, 0.4451, 0.9261, 0.4451, 0.9261, 0.4467, 0.9062, 0.475, 0.9075, 0.4734, 0.9284, 0.4734, 0.9284, 0.475, 0.9075, 0.4999, 0.911, 0.498, 0.9343, 0.4052, 0.3562, 0.4177, 0.3354, 0.4422, 0.347, 0.4279, 0.3707, 0.4279, 0.3707, 0.4422, 0.347, 0.4668, 0.3586, 0.4507, 0.3853, 0.4507, 0.3853, 0.4668, 0.3586, 0.485, 0.3672, 0.4676, 0.3961, 0.5152, 0.7766, 0.5128, 0.7439, 0.5357, 0.7448, 0.5382, 0.7784, 0.5357, 0.7448, 0.5348, 0.7106, 0.563, 0.7106, 0.5639, 0.7439, 0.5639, 0.7439, 0.563, 0.7106, 0.5889, 0.7106, 0.5897, 0.7414, 0.5159, 0.1976, 0.5237, 0.1677, 0.5456, 0.1744, 0.5387, 0.201, 0.5387, 0.201, 0.5456, 0.1744, 0.5725, 0.1825, 0.5664, 0.2058, 0.5664, 0.2058, 0.5725, 0.1825, 0.5972, 0.19, 0.5917, 0.2109, 0.4226, 0.9072, 0.4234, 0.8859, 0.4475, 0.8857, 0.4467, 0.9062, 0.4467, 0.9062, 0.4475, 0.8857, 0.4759, 0.8862, 0.475, 0.9075, 0.475, 0.9075, 0.4759, 0.8862, 0.5008, 0.8872, 0.4999, 0.911, 0.4177, 0.3354, 0.4273, 0.3133, 0.4532, 0.3217, 0.4422, 0.347, 0.4422, 0.347, 0.4532, 0.3217, 0.4792, 0.3301, 0.4668, 0.3586, 0.4668, 0.3586, 0.4792, 0.3301, 0.4984, 0.3364, 0.485, 0.3672, 0.5128, 0.7439, 0.5119, 0.7106, 0.5348, 0.7106, 0.5357, 0.7448, 0.5348, 0.7106, 0.5357, 0.6764, 0.5639, 0.6773, 0.563, 0.7106, 0.563, 0.7106, 0.5639, 0.6773, 0.5897, 0.6798, 0.5889, 0.7106, 0.5237, 0.1677, 0.5353, 0.139, 0.5559, 0.1488, 0.5456, 0.1744, 0.5456, 0.1744, 0.5559, 0.1488, 0.5815, 0.1602, 0.5725, 0.1825, 0.5725, 0.1825, 0.5815, 0.1602, 0.6052, 0.17, 0.5972, 0.19, 0.4234, 0.8859, 0.4234, 0.8644, 0.4475, 0.8652, 0.4475, 0.8857, 0.4475, 0.8857, 0.4475, 0.8652, 0.4759, 0.8647, 0.4759, 0.8862, 0.4759, 0.8862, 0.4759, 0.8647, 0.5008, 0.8632, 0.5008, 0.8872, 0.4273, 0.3133, 0.4338, 0.2901, 0.4606, 0.2952, 0.4532, 0.3217, 0.4532, 0.3217, 0.4606, 0.2952, 0.4875, 0.3003, 0.4792, 0.3301, 0.4792, 0.3301, 0.4875, 0.3003, 0.5074, 0.3041, 0.4984, 0.3364, 0.5119, 0.7106, 0.5128, 0.6773, 0.5357, 0.6764, 0.5348, 0.7106, 0.5357, 0.6764, 0.5382, 0.6428, 0.5663, 0.6446, 0.5639, 0.6773, 0.5639, 0.6773, 0.5663, 0.6446, 0.592, 0.6496, 0.5897, 0.6798, 0.5353, 0.139, 0.5505, 0.1118, 0.5694, 0.1247, 0.5559, 0.1488, 0.5559, 0.1488, 0.5694, 0.1247, 0.5933, 0.1391, 0.5815, 0.1602, 0.5815, 0.1602, 0.5933, 0.1391, 0.6158, 0.1511, 0.6052, 0.17, 0.4234, 0.8644, 0.4226, 0.8432, 0.4467, 0.8448, 0.4475, 0.8652, 0.4475, 0.8652, 0.4467, 0.8448, 0.475, 0.8435, 0.4759, 0.8647, 0.4759, 0.8647, 0.475, 0.8435, 0.4999, 0.8395, 0.5008, 0.8632, 0.4338, 0.2901, 0.4371, 0.2663, 0.4643, 0.268, 0.4606, 0.2952, 0.4606, 0.2952, 0.4643, 0.268, 0.4917, 0.2698, 0.4875, 0.3003, 0.4875, 0.3003, 0.4917, 0.2698, 0.5119, 0.2711, 0.5074, 0.3041, 0.5128, 0.6773, 0.5152, 0.6446, 0.5382, 0.6428, 0.5357, 0.6764, 0.5382, 0.6428, 0.5423, 0.6103, 0.5703, 0.613, 0.5663, 0.6446, 0.5663, 0.6446, 0.5703, 0.613, 0.5957, 0.6203, 0.592, 0.6496, 0.5505, 0.1118, 0.5689, 0.0868, 0.5858, 0.1024, 0.5694, 0.1247, 0.5694, 0.1247, 0.5858, 0.1024, 0.6077, 0.1196, 0.5933, 0.1391, 0.5933, 0.1391, 0.6077, 0.1196, 0.6286, 0.1337, 0.6158, 0.1511, 0.4226, 0.8432, 0.4209, 0.8225, 0.4451, 0.8251, 0.4467, 0.8448, 0.4467, 0.8448, 0.4451, 0.8251, 0.4734, 0.8229, 0.475, 0.8435, 0.475, 0.8435, 0.4734, 0.8229, 0.498, 0.8164, 0.4999, 0.8395, 0.4371, 0.2663, 0.4371, 0.2423, 0.4643, 0.2406, 0.4643, 0.268, 0.4643, 0.268, 0.4643, 0.2406, 0.4917, 0.2389, 0.4917, 0.2698, 0.4917, 0.2698, 0.4917, 0.2389, 0.5119, 0.2377, 0.5119, 0.2711, 0.5152, 0.6446, 0.5192, 0.613, 0.5423, 0.6103, 0.5382, 0.6428, 0.5423, 0.6103, 0.548, 0.5796, 0.5759, 0.5831, 0.5703, 0.613, 0.5703, 0.613, 0.5759, 0.5831, 0.6008, 0.5927, 0.5957, 0.6203, 0.5689, 0.0868, 0.5904, 0.06429, 0.6049, 0.08242, 0.5858, 0.1024, 0.5858, 0.1024, 0.6049, 0.08242, 0.6243, 0.1021, 0.6077, 0.1196, 0.6077, 0.1196, 0.6243, 0.1021, 0.6436, 0.118, 0.6286, 0.1337, 0.4209, 0.8225, 0.4184, 0.8029, 0.4428, 0.8063, 0.4451, 0.8251, 0.4451, 0.8251, 0.4428, 0.8063, 0.4709, 0.8032, 0.4734, 0.8229, 0.4734, 0.8229, 0.4709, 0.8032, 0.4952, 0.7945, 0.498, 0.8164, 0.4371, 0.2423, 0.4338, 0.2186, 0.4606, 0.2134, 0.4643, 0.2406, 0.4643, 0.2406, 0.4606, 0.2134, 0.4875, 0.2083, 0.4917, 0.2389, 0.4917, 0.2389, 0.4875, 0.2083, 0.5074, 0.2047, 0.5119, 0.2377, 0.5192, 0.613, 0.5248, 0.5831, 0.548, 0.5796, 0.5423, 0.6103, 0.548, 0.5796, 0.5552, 0.5511, 0.5828, 0.5554, 0.5759, 0.5831, 0.5759, 0.5831, 0.5828, 0.5554, 0.6073, 0.567, 0.6008, 0.5927, 0.5904, 0.06429, 0.6144, 0.04468, 0.6262, 0.065, 0.6049, 0.08242, 0.6049, 0.08242, 0.6262, 0.065, 0.643, 0.08683, 0.6243, 0.1021, 0.6243, 0.1021, 0.643, 0.08683, 0.6603, 0.1043, 0.6436, 0.118, 0.4184, 0.8029, 0.4152, 0.7845, 0.4397, 0.7887, 0.4428, 0.8063, 0.4428, 0.8063, 0.4397, 0.7887, 0.4677, 0.7848, 0.4709, 0.8032, 0.4709, 0.8032, 0.4677, 0.7848, 0.4917, 0.7739, 0.4952, 0.7945, 0.4338, 0.2186, 0.4273, 0.1954, 0.4532, 0.1869, 0.4606, 0.2134, 0.4606, 0.2134, 0.4532, 0.1869, 0.4792, 0.1785, 0.4875, 0.2083, 0.4875, 0.2083, 0.4792, 0.1785, 0.4984, 0.1725, 0.5074, 0.2047, 0.5248, 0.5831, 0.5317, 0.5554, 0.5552, 0.5511, 0.548, 0.5796, 0.5552, 0.5511, 0.5637, 0.5253, 0.5911, 0.5303, 0.5828, 0.5554, 0.5828, 0.5554, 0.5911, 0.5303, 0.6149, 0.5439, 0.6073, 0.567, 0.6144, 0.04468, 0.6407, 0.02832, 0.6496, 0.05045, 0.6262, 0.065, 0.6262, 0.065, 0.6496, 0.05045, 0.6634, 0.0741, 0.643, 0.08683, 0.643, 0.08683, 0.6634, 0.0741, 0.6786, 0.09292, 0.6603, 0.1043, 0.4152, 0.7845, 0.4113, 0.7677, 0.436, 0.7726, 0.4397, 0.7887, 0.4397, 0.7887, 0.436, 0.7726, 0.4638, 0.768, 0.4677, 0.7848, 0.4677, 0.7848, 0.4638, 0.768, 0.4873, 0.7552, 0.4917, 0.7739, 0.4273, 0.1954, 0.4177, 0.1732, 0.4422, 0.1616, 0.4532, 0.1869, 0.4532, 0.1869, 0.4422, 0.1616, 0.4668, 0.1501, 0.4792, 0.1785, 0.4792, 0.1785, 0.4668, 0.1501, 0.485, 0.1416, 0.4984, 0.1725, 0.6533, 0.8999, 0.6533, 0.8779, 0.6807, 0.8829, 0.6807, 0.9055, 0.6807, 0.8829, 0.6807, 0.8572, 0.7081, 0.8529, 0.7081, 0.8779, 0.5911, 0.5303, 0.6005, 0.5083, 0.6236, 0.5235, 0.6149, 0.5439, 0.6407, 0.02832, 0.6687, 0.01549, 0.6745, 0.03904, 0.6496, 0.05045, 0.6496, 0.05045, 0.6745, 0.03904, 0.6852, 0.06412, 0.6634, 0.0741, 0.6634, 0.0741, 0.6852, 0.06412, 0.6981, 0.08399, 0.6786, 0.09292, 0.4861, 0.5088, 0.4861, 0.525, 0.4587, 0.5292, 0.4587, 0.5138, 0.4587, 0.5138, 0.4587, 0.5292, 0.4313, 0.525, 0.4313, 0.5088, 0.4, 0.1818, 0.3888, 0.1632, 0.4052, 0.1525, 0.4177, 0.1732, 0.4177, 0.1732, 0.4052, 0.1525, 0.4279, 0.1379, 0.4422, 0.1616, 0.4422, 0.1616, 0.4279, 0.1379, 0.4507, 0.1233, 0.4668, 0.1501, 0.4668, 0.1501, 0.4507, 0.1233, 0.4676, 0.1128, 0.485, 0.1416, 0.6533, 0.8779, 0.6533, 0.8529, 0.6807, 0.8572, 0.6807, 0.8829, 0.6807, 0.8572, 0.6807, 0.8287, 0.7081, 0.8252, 0.7081, 0.8529, 0.6005, 0.5083, 0.611, 0.4898, 0.6333, 0.5064, 0.6236, 0.5235, 0.6687, 0.01549, 0.698, 0.006395, 0.7005, 0.03096, 0.6745, 0.03904, 0.6745, 0.03904, 0.7005, 0.03096, 0.708, 0.05705, 0.6852, 0.06412, 0.6852, 0.06412, 0.708, 0.05705, 0.7185, 0.07765, 0.6981, 0.08399, 0.4861, 0.525, 0.4861, 0.5428, 0.4587, 0.5463, 0.4587, 0.5292, 0.4587, 0.5292, 0.4587, 0.5463, 0.4313, 0.5428, 0.4313, 0.525, 0.3888, 0.1632, 0.3751, 0.1461, 0.3899, 0.1334, 0.4052, 0.1525, 0.4052, 0.1525, 0.3899, 0.1334, 0.4104, 0.1161, 0.4279, 0.1379, 0.4279, 0.1379, 0.4104, 0.1161, 0.4311, 0.09888, 0.4507, 0.1233, 0.4507, 0.1233, 0.4311, 0.09888, 0.4464, 0.08631, 0.4676, 0.1128, 0.6533, 0.8529, 0.6533, 0.8252, 0.6807, 0.8287, 0.6807, 0.8572, 0.6807, 0.8287, 0.6807, 0.798, 0.7081, 0.7953, 0.7081, 0.8252, 0.7081, 0.8252, 0.7081, 0.7953, 0.7281, 0.7879, 0.7281, 0.8156, 0.698, 0.006395, 0.728, 0.001203, 0.7272, 0.02635, 0.7005, 0.03096, 0.7005, 0.03096, 0.7272, 0.02635, 0.7314, 0.05301, 0.708, 0.05705, 0.708, 0.05705, 0.7314, 0.05301, 0.7394, 0.07404, 0.7185, 0.07765, 0.4861, 0.5428, 0.4861, 0.5621, 0.4587, 0.5648, 0.4587, 0.5463, 0.4587, 0.5463, 0.4587, 0.5648, 0.4313, 0.5621, 0.4313, 0.5428, 0.3751, 0.1461, 0.3592, 0.131, 0.3722, 0.1165, 0.3899, 0.1334, 0.3899, 0.1334, 0.3722, 0.1165, 0.3902, 0.09674, 0.4104, 0.1161, 0.4104, 0.1161, 0.3902, 0.09674, 0.4083, 0.07707, 0.4311, 0.09888, 0.4311, 0.09888, 0.4083, 0.07707, 0.4218, 0.06272, 0.4464, 0.08631, 0.6533, 0.8252, 0.6533, 0.7953, 0.6807, 0.798, 0.6807, 0.8287, 0.6807, 0.798, 0.6807, 0.7656, 0.7081, 0.7637, 0.7081, 0.7953, 0.7081, 0.7953, 0.7081, 0.7637, 0.7281, 0.7587, 0.7281, 0.7879, 0.728, 0.001203, 0.7583, 0.0, 0.7541, 0.02528, 0.7272, 0.02635, 0.7272, 0.02635, 0.7541, 0.02528, 0.7549, 0.05207, 0.7314, 0.05301, 0.7314, 0.05301, 0.7549, 0.05207, 0.7605, 0.0732, 0.7394, 0.07404, 0.4861, 0.5621, 0.4861, 0.5824, 0.4587, 0.5842, 0.4587, 0.5648, 0.4587, 0.5648, 0.4587, 0.5842, 0.4313, 0.5824, 0.4313, 0.5621, 0.3592, 0.131, 0.3414, 0.1179, 0.3523, 0.1019, 0.3722, 0.1165, 0.3722, 0.1165, 0.3523, 0.1019, 0.3675, 0.08005, 0.3902, 0.09674, 0.3902, 0.09674, 0.3675, 0.08005, 0.3828, 0.0583, 0.4083, 0.07707, 0.4083, 0.07707, 0.3828, 0.0583, 0.3941, 0.04242, 0.4218, 0.06272, 0.6533, 0.7953, 0.6533, 0.7637, 0.6807, 0.7656, 0.6807, 0.798, 0.6807, 0.7656, 0.6807, 0.732, 0.7081, 0.731, 0.7081, 0.7637, 0.7081, 0.7637, 0.7081, 0.731, 0.7281, 0.7285, 0.7281, 0.7587, 0.7583, 0.0, 0.7884, 0.002806, 0.7808, 0.02777, 0.7541, 0.02528, 0.7541, 0.02528, 0.7808, 0.02777, 0.7783, 0.05425, 0.7549, 0.05207, 0.7549, 0.05207, 0.7783, 0.05425, 0.7815, 0.07515, 0.7605, 0.0732, 0.4861, 0.5824, 0.4861, 0.6035, 0.4587, 0.6044, 0.4587, 0.5842, 0.4587, 0.5842, 0.4587, 0.6044, 0.4313, 0.6035, 0.4313, 0.5824, 0.3414, 0.1179, 0.322, 0.1071, 0.3306, 0.08987, 0.3523, 0.1019, 0.3523, 0.1019, 0.3306, 0.08987, 0.3427, 0.06634, 0.3675, 0.08005, 0.3675, 0.08005, 0.3427, 0.06634, 0.3548, 0.04287, 0.3828, 0.0583, 0.3828, 0.0583, 0.3548, 0.04287, 0.3639, 0.02575, 0.3941, 0.04242, 0.6533, 0.7637, 0.6533, 0.731, 0.6807, 0.732, 0.6807, 0.7656, 0.6807, 0.732, 0.6807, 0.6978, 0.7081, 0.6978, 0.7081, 0.731, 0.7081, 0.731, 0.7081, 0.6978, 0.7281, 0.6977, 0.7281, 0.7285, 0.7884, 0.002806, 0.8176, 0.009574, 0.8069, 0.03379, 0.7808, 0.02777, 0.7808, 0.02777, 0.8069, 0.03379, 0.8011, 0.05952, 0.7783, 0.05425, 0.5061, 0.601, 0.5061, 0.6249, 0.4861, 0.6249, 0.4861, 0.6035, 0.4861, 0.6035, 0.4861, 0.6249, 0.4587, 0.6249, 0.4587, 0.6044, 0.4587, 0.6044, 0.4587, 0.6249, 0.4313, 0.6249, 0.4313, 0.6035, 0.4313, 0.6035, 0.4313, 0.6249, 0.4113, 0.6249, 0.4113, 0.601, 0.3306, 0.08987, 0.3075, 0.08069, 0.3162, 0.05585, 0.3427, 0.06634, 0.3427, 0.06634, 0.3162, 0.05585, 0.3251, 0.03107, 0.3548, 0.04287, 0.3548, 0.04287, 0.3251, 0.03107, 0.3317, 0.01298, 0.3639, 0.02575, 0.6533, 0.731, 0.6533, 0.6978, 0.6807, 0.6978, 0.6807, 0.732, 0.6807, 0.6978, 0.6807, 0.6636, 0.7081, 0.6645, 0.7081, 0.6978, 0.7081, 0.6978, 0.7081, 0.6645, 0.7281, 0.667, 0.7281, 0.6977, 0.8176, 0.009574, 0.8456, 0.02019, 0.8318, 0.04322, 0.8069, 0.03379, 0.8069, 0.03379, 0.8318, 0.04322, 0.8229, 0.06777, 0.8011, 0.05952, 0.5061, 0.6249, 0.5061, 0.6489, 0.4861, 0.6464, 0.4861, 0.6249, 0.4861, 0.6249, 0.4861, 0.6464, 0.4587, 0.6454, 0.4587, 0.6249, 0.4587, 0.6249, 0.4587, 0.6454, 0.4313, 0.6464, 0.4313, 0.6249, 0.3012, 0.09892, 0.2796, 0.09336, 0.2833, 0.07448, 0.3075, 0.08069, 0.3075, 0.08069, 0.2833, 0.07448, 0.2885, 0.04876, 0.3162, 0.05585, 0.3162, 0.05585, 0.2885, 0.04876, 0.2939, 0.02309, 0.3251, 0.03107, 0.6333, 0.6977, 0.6333, 0.667, 0.6533, 0.6645, 0.6533, 0.6978, 0.6533, 0.6978, 0.6533, 0.6645, 0.6807, 0.6636, 0.6807, 0.6978, 0.6807, 0.6636, 0.6807, 0.63, 0.7081, 0.6318, 0.7081, 0.6645, 0.8608, 0.004838, 0.8892, 0.02028, 0.8719, 0.03446, 0.8456, 0.02019, 0.8456, 0.02019, 0.8719, 0.03446, 0.8551, 0.05591, 0.8318, 0.04322, 0.8318, 0.04322, 0.8551, 0.05591, 0.8433, 0.07888, 0.8229, 0.06777, 0.5061, 0.6489, 0.5061, 0.6724, 0.4861, 0.6674, 0.4861, 0.6464, 0.4861, 0.6464, 0.4861, 0.6674, 0.4587, 0.6656, 0.4587, 0.6454, 0.4587, 0.6454, 0.4587, 0.6656, 0.4313, 0.6674, 0.4313, 0.6464, 0.2796, 0.09336, 0.2573, 0.09056, 0.2584, 0.07135, 0.2833, 0.07448, 0.2833, 0.07448, 0.2584, 0.07135, 0.2601, 0.04518, 0.2885, 0.04876, 0.2885, 0.04876, 0.2601, 0.04518, 0.262, 0.01906, 0.2939, 0.02309, 0.2939, 0.02309, 0.262, 0.01906, 0.2635, 0.0, 0.2981, 0.004353, 0.6533, 0.6645, 0.6533, 0.6318, 0.6807, 0.63, 0.6807, 0.6636, 0.6807, 0.63, 0.6807, 0.5975, 0.7081, 0.6002, 0.7081, 0.6318, 0.8892, 0.02028, 0.9152, 0.03941, 0.8959, 0.05216, 0.8719, 0.03446, 0.8719, 0.03446, 0.8959, 0.05216, 0.8765, 0.07164, 0.8551, 0.05591, 0.8551, 0.05591, 0.8765, 0.07164, 0.862, 0.09264, 0.8433, 0.07888, 0.5061, 0.6724, 0.5061, 0.6951, 0.4861, 0.6878, 0.4861, 0.6674, 0.4861, 0.6674, 0.4861, 0.6878, 0.4587, 0.6851, 0.4587, 0.6656, 0.4587, 0.6656, 0.4587, 0.6851, 0.4313, 0.6878, 0.4313, 0.6674, 0.2573, 0.09056, 0.2349, 0.09056, 0.2333, 0.07135, 0.2584, 0.07135, 0.2584, 0.07135, 0.2333, 0.07135, 0.2315, 0.04518, 0.2601, 0.04518, 0.2601, 0.04518, 0.2315, 0.04518, 0.2298, 0.01906, 0.262, 0.01906, 0.262, 0.01906, 0.2298, 0.01906, 0.2287, 0.0, 0.2635, 0.0, 0.6533, 0.6318, 0.6533, 0.6002, 0.6807, 0.5975, 0.6807, 0.63, 0.6807, 0.5975, 0.6807, 0.5667, 0.7081, 0.5702, 0.7081, 0.6002, 0.9152, 0.03941, 0.9384, 0.06192, 0.9174, 0.07298, 0.8959, 0.05216, 0.8959, 0.05216, 0.9174, 0.07298, 0.8955, 0.09015, 0.8765, 0.07164, 0.8765, 0.07164, 0.8955, 0.09015, 0.8787, 0.1088, 0.862, 0.09264, 0.5061, 0.6951, 0.5061, 0.7166, 0.4861, 0.707, 0.4861, 0.6878, 0.4861, 0.6878, 0.4861, 0.707, 0.4587, 0.7035, 0.4587, 0.6851, 0.4587, 0.6851, 0.4587, 0.7035, 0.4313, 0.707, 0.4313, 0.6878, 0.2349, 0.09056, 0.2126, 0.09336, 0.2085, 0.07448, 0.2333, 0.07135, 0.2333, 0.07135, 0.2085, 0.07448, 0.2031, 0.04876, 0.2315, 0.04518, 0.2315, 0.04518, 0.2031, 0.04876, 0.1978, 0.02309, 0.2298, 0.01906, 0.2298, 0.01906, 0.1978, 0.02309, 0.1941, 0.004353, 0.2287, 0.0, 0.6533, 0.6002, 0.6533, 0.5702, 0.6807, 0.5667, 0.6807, 0.5975, 0.6807, 0.5667, 0.6807, 0.5382, 0.7081, 0.5425, 0.7081, 0.5702, 0.9384, 0.06192, 0.9583, 0.08741, 0.9358, 0.09655, 0.9174, 0.07298, 0.9174, 0.07298, 0.9358, 0.09655, 0.9119, 0.1111, 0.8955, 0.09015, 0.8955, 0.09015, 0.9119, 0.1111, 0.893, 0.1272, 0.8787, 0.1088, 0.2585, 0.8265, 0.251, 0.8131, 0.2741, 0.7979, 0.2809, 0.8098, 0.4861, 0.707, 0.4861, 0.7249, 0.4587, 0.7206, 0.4587, 0.7035, 0.4587, 0.7035, 0.4587, 0.7206, 0.4313, 0.7249, 0.4313, 0.707, 0.2126, 0.09336, 0.1909, 0.09892, 0.1843, 0.08069, 0.2085, 0.07448, 0.2085, 0.07448, 0.1843, 0.08069, 0.1754, 0.05585, 0.2031, 0.04876, 0.2031, 0.04876, 0.1754, 0.05585, 0.1667, 0.03107, 0.1978, 0.02309, 0.1978, 0.02309, 0.1667, 0.03107, 0.1605, 0.01298, 0.1941, 0.004353, 0.6533, 0.5702, 0.6533, 0.5425, 0.6807, 0.5382, 0.6807, 0.5667, 0.6807, 0.5382, 0.6807, 0.5124, 0.7081, 0.5174, 0.7081, 0.5425, 0.9583, 0.08741, 0.9747, 0.1155, 0.951, 0.1225, 0.9358, 0.09655, 0.9358, 0.09655, 0.951, 0.1225, 0.9254, 0.1342, 0.9119, 0.1111, 0.9119, 0.1111, 0.9254, 0.1342, 0.9048, 0.1473, 0.893, 0.1272, 0.251, 0.8131, 0.2443, 0.7973, 0.2681, 0.7837, 0.2741, 0.7979, 0.4861, 0.7249, 0.4861, 0.741, 0.4587, 0.7361, 0.4587, 0.7206, 0.4587, 0.7206, 0.4587, 0.7361, 0.4313, 0.741, 0.4313, 0.7249, 0.1909, 0.09892, 0.1702, 0.1071, 0.1611, 0.08987, 0.1843, 0.08069, 0.1843, 0.08069, 0.1611, 0.08987, 0.1489, 0.06634, 0.1754, 0.05585, 0.1754, 0.05585, 0.1489, 0.06634, 0.1369, 0.04287, 0.1667, 0.03107, 0.1667, 0.03107, 0.1369, 0.04287, 0.1283, 0.02575, 0.1605, 0.01298, 0.6533, 0.5425, 0.6533, 0.5174, 0.6807, 0.5124, 0.6807, 0.5382, 0.6807, 0.5124, 0.6807, 0.4898, 0.7081, 0.4953, 0.7081, 0.5174, 0.9747, 0.1155, 0.9872, 0.1456, 0.9626, 0.1503, 0.951, 0.1225, 0.951, 0.1225, 0.9626, 0.1503, 0.9357, 0.1589, 0.9254, 0.1342, 0.9254, 0.1342, 0.9357, 0.1589, 0.9138, 0.169, 0.9048, 0.1473, 0.2443, 0.7973, 0.2383, 0.7793, 0.2627, 0.7676, 0.2681, 0.7837, 0.2681, 0.7837, 0.2627, 0.7676, 0.2904, 0.7633, 0.2955, 0.7788, 0.4587, 0.7361, 0.4587, 0.7496, 0.4313, 0.7552, 0.4313, 0.741, 0.1702, 0.1071, 0.1508, 0.1179, 0.1394, 0.1019, 0.1611, 0.08987, 0.1611, 0.08987, 0.1394, 0.1019, 0.1241, 0.08005, 0.1489, 0.06634, 0.1489, 0.06634, 0.1241, 0.08005, 0.109, 0.0583, 0.1369, 0.04287, 0.1369, 0.04287, 0.109, 0.0583, 0.09807, 0.04242, 0.1283, 0.02575, 0.0783, 0.5142, 0.07124, 0.5382, 0.04343, 0.5335, 0.05069, 0.5088, 0.04343, 0.5335, 0.03718, 0.5611, 0.0127, 0.5648, 0.01878, 0.5379, 0.9872, 0.1456, 0.9957, 0.1772, 0.9704, 0.1796, 0.9626, 0.1503, 0.9626, 0.1503, 0.9704, 0.1796, 0.9427, 0.1849, 0.9357, 0.1589, 0.9357, 0.1589, 0.9427, 0.1849, 0.9199, 0.1918, 0.9138, 0.169, 0.2383, 0.7793, 0.2333, 0.7593, 0.2583, 0.7497, 0.2627, 0.7676, 0.2627, 0.7676, 0.2583, 0.7497, 0.2861, 0.7462, 0.2904, 0.7633, 0.2904, 0.7633, 0.2861, 0.7462, 0.3093, 0.7497, 0.3138, 0.7676, 0.1508, 0.1179, 0.1329, 0.131, 0.1195, 0.1165, 0.1394, 0.1019, 0.1394, 0.1019, 0.1195, 0.1165, 0.1014, 0.09674, 0.1241, 0.08005, 0.1241, 0.08005, 0.1014, 0.09674, 0.08341, 0.07707, 0.109, 0.0583, 0.09476, 0.5507, 0.08914, 0.5755, 0.06516, 0.5651, 0.07124, 0.5382, 0.07124, 0.5382, 0.06516, 0.5651, 0.03718, 0.5611, 0.04343, 0.5335, 0.03718, 0.5611, 0.03205, 0.5911, 0.007709, 0.594, 0.0127, 0.5648, 0.9957, 0.1772, 1.0, 0.2099, 0.9744, 0.2098, 0.9704, 0.1796, 0.9704, 0.1796, 0.9744, 0.2098, 0.9462, 0.2118, 0.9427, 0.1849, 0.9427, 0.1849, 0.9462, 0.2118, 0.923, 0.2153, 0.9199, 0.1918, 0.2333, 0.7593, 0.2293, 0.7378, 0.2547, 0.7305, 0.2583, 0.7497, 0.2583, 0.7497, 0.2547, 0.7305, 0.2827, 0.7278, 0.2861, 0.7462, 0.2861, 0.7462, 0.2827, 0.7278, 0.3058, 0.7305, 0.3093, 0.7497, 0.1329, 0.131, 0.1171, 0.1461, 0.1018, 0.1334, 0.1195, 0.1165, 0.1195, 0.1165, 0.1018, 0.1334, 0.08112, 0.1161, 0.1014, 0.09674, 0.1014, 0.09674, 0.08112, 0.1161, 0.06062, 0.09888, 0.08341, 0.07707, 0.08914, 0.5755, 0.08452, 0.6025, 0.06017, 0.5943, 0.06516, 0.5651, 0.06516, 0.5651, 0.06017, 0.5943, 0.03205, 0.5911, 0.03718, 0.5611, 0.03205, 0.5911, 0.02813, 0.6231, 0.003888, 0.625, 0.007709, 0.594, 1.0, 0.2099, 1.0, 0.243, 0.9744, 0.2405, 0.9744, 0.2098, 0.9744, 0.2098, 0.9744, 0.2405, 0.9462, 0.239, 0.9462, 0.2118, 0.9462, 0.2118, 0.9462, 0.239, 0.923, 0.2391, 0.923, 0.2153, 0.2293, 0.7378, 0.2264, 0.7151, 0.2521, 0.7101, 0.2547, 0.7305, 0.2547, 0.7305, 0.2521, 0.7101, 0.2802, 0.7083, 0.2827, 0.7278, 0.2827, 0.7278, 0.2802, 0.7083, 0.3032, 0.7101, 0.3058, 0.7305, 0.1171, 0.1461, 0.1034, 0.1632, 0.08653, 0.1525, 0.1018, 0.1334, 0.1018, 0.1334, 0.08653, 0.1525, 0.06368, 0.1379, 0.08112, 0.1161, 0.08112, 0.1161, 0.06368, 0.1379, 0.041, 0.1233, 0.06062, 0.09888, 0.08452, 0.6025, 0.08099, 0.6313, 0.05635, 0.6253, 0.06017, 0.5943, 0.06017, 0.5943, 0.05635, 0.6253, 0.02813, 0.6231, 0.03205, 0.5911, 0.02813, 0.6231, 0.02547, 0.6563, 0.001303, 0.6574, 0.003888, 0.625, 1.0, 0.243, 0.9957, 0.2761, 0.9704, 0.271, 0.9744, 0.2405, 0.9744, 0.2405, 0.9704, 0.271, 0.9427, 0.2662, 0.9462, 0.239, 0.9462, 0.239, 0.9427, 0.2662, 0.9199, 0.2628, 0.923, 0.2391, 0.2264, 0.7151, 0.2247, 0.6916, 0.2505, 0.6891, 0.2521, 0.7101, 0.2521, 0.7101, 0.2505, 0.6891, 0.2787, 0.6882, 0.2802, 0.7083, 0.2802, 0.7083, 0.2787, 0.6882, 0.3016, 0.6891, 0.3032, 0.7101, 0.1034, 0.1632, 0.09219, 0.1818, 0.07399, 0.1732, 0.08653, 0.1525, 0.08653, 0.1525, 0.07399, 0.1732, 0.04936, 0.1616, 0.06368, 0.1379, 0.06368, 0.1379, 0.04936, 0.1616, 0.02489, 0.1501, 0.041, 0.1233, 0.08099, 0.6313, 0.0786, 0.6612, 0.05376, 0.6577, 0.05635, 0.6253, 0.05635, 0.6253, 0.05376, 0.6577, 0.02547, 0.6563, 0.02813, 0.6231, 0.02547, 0.6563, 0.02413, 0.6904, 0.0, 0.6905, 0.001303, 0.6574, 0.9957, 0.2761, 0.9872, 0.3084, 0.9626, 0.3009, 0.9704, 0.271, 0.9704, 0.271, 0.9626, 0.3009, 0.9357, 0.2928, 0.9427, 0.2662, 0.9427, 0.2662, 0.9357, 0.2928, 0.9138, 0.2861, 0.9199, 0.2628, 0.2247, 0.6916, 0.2241, 0.6676, 0.25, 0.6676, 0.2505, 0.6891, 0.2505, 0.6891, 0.25, 0.6676, 0.2782, 0.6676, 0.2787, 0.6882, 0.2787, 0.6882, 0.2782, 0.6676, 0.3011, 0.6676, 0.3016, 0.6891, 0.09219, 0.1818, 0.0836, 0.2016, 0.0644, 0.1954, 0.07399, 0.1732, 0.07399, 0.1732, 0.0644, 0.1954, 0.03839, 0.1869, 0.04936, 0.1616, 0.04936, 0.1616, 0.03839, 0.1869, 0.01255, 0.1785, 0.02489, 0.1501, 0.0786, 0.6612, 0.07739, 0.6918, 0.05246, 0.6909, 0.05376, 0.6577, 0.05376, 0.6577, 0.05246, 0.6909, 0.02413, 0.6904, 0.02547, 0.6563, 0.1791, 0.9763, 0.1791, 0.5249, 0.1885, 0.5249, 0.1885, 0.9763, 0.1885, 0.9763, 0.1885, 0.5249, 0.198, 0.5249, 0.198, 0.9763, 0.198, 0.9763, 0.198, 0.5249, 0.2074, 0.5249, 0.2074, 0.9763, 0.2074, 0.9763, 0.2074, 0.5249, 0.2162, 0.5251, 0.2162, 0.9765, 0.2162, 0.9765, 0.2162, 0.5251, 0.2241, 0.5253, 0.2241, 0.9767, 0.09476, 0.9782, 0.09476, 0.5264, 0.1031, 0.5264, 0.1031, 0.9782, 0.1031, 0.9782, 0.1031, 0.5264, 0.1122, 0.5264, 0.1122, 0.9782, 0.1122, 0.9782, 0.1122, 0.5264, 0.1217, 0.5264, 0.1217, 0.9782, 0.1217, 0.9782, 0.1217, 0.5264, 0.1312, 0.5249, 0.1312, 0.9782, 0.1312, 0.9782, 0.1312, 0.5249, 0.1403, 0.5249, 0.1403, 0.9782, 0.1403, 0.9782, 0.1403, 0.5249, 0.1488, 0.5249, 0.1488, 0.9782, 0.1488, 0.9782, 0.1488, 0.5249, 0.1562, 0.5249, 0.1562, 0.9782, 0.1562, 0.9782, 0.1562, 0.5249, 0.1624, 0.5249, 0.1624, 0.9782, 0.8979, 0.4898, 0.8979, 0.9431, 0.8917, 0.9431, 0.8917, 0.4898, 0.8917, 0.4898, 0.8917, 0.9431, 0.8842, 0.9431, 0.8842, 0.4898, 0.8842, 0.4898, 0.8842, 0.9431, 0.8757, 0.9431, 0.8757, 0.4898, 0.8757, 0.4898, 0.8757, 0.9431, 0.8665, 0.9431, 0.8665, 0.4898, 0.8665, 0.4898, 0.8665, 0.9431, 0.857, 0.9431, 0.857, 0.4898, 0.857, 0.4898, 0.857, 0.9431, 0.8475, 0.9431, 0.8475, 0.4898, 0.8475, 0.4898, 0.8475, 0.9431, 0.8385, 0.9431, 0.8385, 0.4898, 0.8385, 0.4898, 0.8385, 0.9431, 0.8302, 0.9431, 0.8302, 0.4898, 0.8302, 0.4898, 0.8302, 0.9431, 0.8229, 0.9431, 0.8229, 0.4898, 0.9667, 0.4898, 0.9667, 0.9431, 0.9591, 0.9431, 0.9591, 0.4898, 0.9591, 0.4898, 0.9591, 0.9431, 0.9506, 0.9416, 0.9506, 0.4898, 0.9506, 0.4898, 0.9506, 0.9416, 0.9414, 0.9416, 0.9414, 0.4898, 0.9414, 0.4898, 0.9414, 0.9416, 0.9319, 0.9416, 0.9319, 0.4898, 0.9319, 0.4898, 0.9319, 0.9416, 0.9224, 0.9416, 0.9224, 0.4898, 0.9224, 0.4898, 0.9224, 0.9416, 0.9134, 0.9416, 0.9134, 0.4898, 0.9134, 0.4898, 0.9134, 0.9416, 0.9051, 0.9416, 0.9051, 0.4898, 0.9051, 0.4898, 0.9051, 0.9416, 0.8979, 0.9416, 0.8979, 0.4898, 0.9506, 0.9416, 0.9591, 0.9431, 0.9591, 0.9591, 0.9506, 0.9576, 0.1703, 0.9765, 0.1703, 0.5251, 0.1791, 0.5249, 0.1791, 0.9763, 0.1624, 0.9767, 0.1624, 0.5253, 0.1703, 0.5251, 0.1703, 0.9765, 0.4106, 0.8933, 0.4106, 0.9024, 0.4088, 0.9114, 0.4051, 0.9198, 0.3998, 0.9274, 0.3931, 0.9339, 0.3852, 0.9389, 0.3763, 0.9424, 0.367, 0.9442, 0.3575, 0.9442, 0.3481, 0.9424, 0.3393, 0.9389, 0.3314, 0.9339, 0.3246, 0.9274, 0.3193, 0.9198, 0.3157, 0.9114, 0.3138, 0.9024, 0.3138, 0.8933, 0.3157, 0.8844, 0.3193, 0.8759, 0.3246, 0.8684, 0.3314, 0.8619, 0.3393, 0.8568, 0.3481, 0.8534, 0.3575, 0.8516, 0.367, 0.8516, 0.3763, 0.8534, 0.3852, 0.8568, 0.3931, 0.8619, 0.3998, 0.8684, 0.4051, 0.8759, 0.4088, 0.8844, 0.3575, 0.7589, 0.367, 0.7589, 0.3763, 0.7607, 0.3852, 0.7642, 0.3931, 0.7693, 0.3998, 0.7757, 0.4051, 0.7833, 0.4088, 0.7917, 0.4106, 0.8007, 0.4106, 0.8098, 0.4088, 0.8188, 0.4051, 0.8272, 0.3998, 0.8348, 0.3931, 0.8412, 0.3852, 0.8463, 0.3763, 0.8498, 0.367, 0.8516, 0.3575, 0.8516, 0.3481, 0.8498, 0.3393, 0.8463, 0.3314, 0.8412, 0.3246, 0.8348, 0.3193, 0.8272, 0.3157, 0.8188, 0.3138, 0.8098, 0.3138, 0.8007, 0.3157, 0.7917, 0.3193, 0.7833, 0.3246, 0.7757, 0.3314, 0.7693, 0.3393, 0.7642, 0.3481, 0.7607, 0.198, 0.5249, 0.1885, 0.5249, 0.1885, 0.5088, 0.198, 0.5088, 0.1624, 0.5249, 0.1562, 0.5249, 0.1562, 0.5088, 0.1624, 0.5088, 0.9224, 0.9416, 0.9319, 0.9416, 0.9319, 0.9576, 0.9224, 0.9576, 0.2241, 0.5253, 0.2162, 0.5251, 0.2162, 0.509, 0.2241, 0.5093, 0.8757, 0.9431, 0.8842, 0.9431, 0.8842, 0.9591, 0.8757, 0.9591, 0.8979, 0.9416, 0.9051, 0.9416, 0.9051, 0.9576, 0.8979, 0.9576, 0.8475, 0.9431, 0.857, 0.9431, 0.857, 0.9591, 0.8475, 0.9591, 0.1885, 0.5249, 0.1791, 0.5249, 0.1791, 0.5089, 0.1885, 0.5088, 0.1217, 0.5264, 0.1122, 0.5264, 0.1122, 0.5103, 0.1217, 0.5103, 0.8229, 0.9431, 0.8302, 0.9431, 0.8302, 0.9591, 0.8229, 0.9591, 0.1488, 0.5249, 0.1403, 0.5249, 0.1403, 0.5088, 0.1488, 0.5088, 0.9414, 0.9416, 0.9506, 0.9416, 0.9506, 0.9576, 0.9414, 0.9576, 0.2074, 0.5249, 0.198, 0.5249, 0.198, 0.5088, 0.2074, 0.5089, 0.8917, 0.9431, 0.8979, 0.9431, 0.8979, 0.9591, 0.8917, 0.9591, 0.9134, 0.9416, 0.9224, 0.9416, 0.9224, 0.9576, 0.9134, 0.9576, 0.8665, 0.9431, 0.8757, 0.9431, 0.8757, 0.9591, 0.8665, 0.9591, 0.1031, 0.5264, 0.09476, 0.5264, 0.09476, 0.5103, 0.1031, 0.5103, 0.1703, 0.5251, 0.1624, 0.5253, 0.1624, 0.5092, 0.1703, 0.509, 0.8385, 0.9431, 0.8475, 0.9431, 0.8475, 0.9591, 0.8385, 0.9591, 0.1312, 0.5249, 0.1217, 0.5264, 0.1217, 0.5103, 0.1312, 0.5088, 0.9591, 0.9431, 0.9667, 0.9431, 0.9667, 0.9591, 0.9591, 0.9591, 0.1562, 0.5249, 0.1488, 0.5249, 0.1488, 0.5088, 0.1562, 0.5088, 0.9319, 0.9416, 0.9414, 0.9416, 0.9414, 0.9576, 0.9319, 0.9576, 0.2162, 0.5251, 0.2074, 0.5249, 0.2074, 0.5089, 0.2162, 0.509, 0.8842, 0.9431, 0.8917, 0.9431, 0.8917, 0.9591, 0.8842, 0.9591, 0.9051, 0.9416, 0.9134, 0.9416, 0.9134, 0.9576, 0.9051, 0.9576, 0.857, 0.9431, 0.8665, 0.9431, 0.8665, 0.9591, 0.857, 0.9591, 0.1122, 0.5264, 0.1031, 0.5264, 0.1031, 0.5103, 0.1122, 0.5103, 0.1791, 0.5249, 0.1703, 0.5251, 0.1703, 0.509, 0.1791, 0.5089, 0.8302, 0.9431, 0.8385, 0.9431, 0.8385, 0.9591, 0.8302, 0.9591, 0.1403, 0.5249, 0.1312, 0.5249, 0.1312, 0.5088, 0.1403, 0.5088])
me_cone_001.materials.append(mat_material_005)
me_cone_001.use_remesh_preserve_volume = False
me_cone_001.use_remesh_preserve_attributes = False
me_cone_001.use_mirror_vertex_groups = False
me_cone_001.update()
me_cone = bpy.data.meshes.new('Cone')
me_cone.from_pydata([(1e-07, -0.5383, -2.448), (-0.105, -0.5279, -2.448), (-0.206, -0.4973, -2.448), (-0.299, -0.4476, -2.448), (-0.3806, -0.3806, -2.448), (-0.4476, -0.299, -2.448), (-0.4973, -0.206, -2.448), (-0.5279, -0.105, -2.448), (-0.5383, -5.786e-07, -2.448), (0.0, 4.27e-07, 1.334), (-0.5279, 0.105, -2.448), (-0.4973, 0.206, -2.448), (-0.4476, 0.299, -2.448), (-0.3806, 0.3806, -2.448), (-0.299, 0.4476, -2.448), (-0.206, 0.4973, -2.448), (-0.105, 0.5279, -2.448), (2.754e-07, 0.5383, -2.448), (0.105, 0.5279, -2.448), (0.206, 0.4973, -2.448), (0.299, 0.4476, -2.448), (0.3806, 0.3806, -2.448), (0.4476, 0.299, -2.448), (0.4973, 0.206, -2.448), (0.5279, 0.105, -2.448), (0.5383, -1.058e-06, -2.448), (0.5279, -0.105, -2.448), (0.4973, -0.206, -2.448), (0.4476, -0.299, -2.448), (0.3806, -0.3806, -2.448), (0.299, -0.4476, -2.448), (0.206, -0.4973, -2.448), (0.105, -0.5279, -2.448), (9.675e-08, -0.4844, -2.448), (-0.09451, -0.4751, -2.448), (-0.1854, -0.4476, -2.448), (-0.2691, -0.4028, -2.448), (-0.3426, -0.3426, -2.448), (-0.4028, -0.2691, -2.448), (-0.4476, -0.1854, -2.448), (-0.4751, -0.09451, -2.448), (-0.4844, -5.912e-07, -2.448), (-0.4751, 0.09451, -2.448), (-0.4476, 0.1854, -2.448), (-0.4028, 0.2691, -2.448), (-0.3426, 0.3426, -2.448), (-0.2691, 0.4028, -2.448), (-0.1854, 0.4476, -2.448), (-0.09451, 0.4751, -2.448), (2.546e-07, 0.4844, -2.448), (0.09451, 0.4751, -2.448), (0.1854, 0.4476, -2.448), (0.2691, 0.4028, -2.448), (0.3426, 0.3426, -2.448), (0.4028, 0.2691, -2.448), (0.4476, 0.1854, -2.448), (0.4751, 0.09451, -2.448), (0.4844, -1.022e-06, -2.448), (0.4751, -0.09451, -2.448), (0.4476, -0.1854, -2.448), (0.4028, -0.2691, -2.448), (0.3426, -0.3426, -2.448), (0.2691, -0.4028, -2.448), (0.1854, -0.4476, -2.448), (0.09451, -0.4751, -2.448), (-0.2238, 0.1495, -0.5572), (0.0, 4.27e-07, 1.334), (0.0, 4.27e-07, 1.334)], [(9, 66), (66, 67)], [(31, 9, 32), (0, 9, 1), (30, 9, 31), (29, 9, 30), (28, 9, 29), (27, 9, 28), (26, 9, 27), (25, 9, 26), (24, 9, 25), (23, 9, 24), (22, 9, 23), (21, 9, 22), (20, 9, 21), (19, 9, 20), (18, 9, 19), (17, 9, 18), (16, 9, 17), (15, 9, 16), (14, 9, 15), (13, 9, 14), (12, 65, 9, 13), (11, 9, 65, 12), (10, 9, 11), (8, 9, 10), (7, 9, 8), (6, 9, 7), (5, 9, 6), (4, 9, 5), (3, 9, 4), (2, 9, 3), (32, 9, 0), (1, 9, 2), (30, 31, 63, 62), (19, 20, 52, 51), (2, 3, 36, 35), (29, 30, 62, 61), (18, 19, 51, 50), (1, 2, 35, 34), (28, 29, 61, 60), (17, 18, 50, 49), (27, 28, 60, 59), (16, 17, 49, 48), (32, 0, 33, 64), (26, 27, 59, 58), (15, 16, 48, 47), (25, 26, 58, 57), (14, 15, 47, 46), (24, 25, 57, 56), (7, 8, 41, 40), (13, 14, 46, 45), (23, 24, 56, 55), (6, 7, 40, 39), (12, 13, 45, 44), (22, 23, 55, 54), (0, 1, 34, 33), (5, 6, 39, 38), (11, 12, 44, 43), (21, 22, 54, 53), (4, 5, 38, 37), (10, 11, 43, 42), (31, 32, 64, 63), (20, 21, 53, 52), (3, 4, 37, 36), (8, 10, 42, 41)])
me_cone.polygons.foreach_set('use_smooth', [True] * 64)
_uv = me_cone.uv_layers.new(name='UVMap')
_uv.uv.foreach_set('vector', [0.07841, 0.6617, 0.499, 0.5004, 0.05918, 0.5815, 0.05714, 0.4983, 0.499, 0.5004, 0.07238, 0.4151, 0.1141, 0.7356, 0.499, 0.5004, 0.07841, 0.6617, 0.1647, 0.8004, 0.499, 0.5004, 0.1141, 0.7356, 0.2286, 0.8536, 0.499, 0.5004, 0.1647, 0.8004, 0.3036, 0.8922, 0.499, 0.5004, 0.2286, 0.8536, 0.3859, 0.9158, 0.499, 0.5004, 0.3036, 0.8922, 0.4725, 0.9219, 0.499, 0.5004, 0.3859, 0.9158, 0.5598, 0.9127, 0.499, 0.5004, 0.4725, 0.9219, 0.6448, 0.8877, 0.499, 0.5004, 0.5598, 0.9127, 0.7241, 0.8475, 0.499, 0.5004, 0.6448, 0.8877, 0.7947, 0.7937, 0.499, 0.5004, 0.7241, 0.8475, 0.8537, 0.7284, 0.499, 0.5004, 0.7947, 0.7937, 0.8989, 0.6541, 0.499, 0.5004, 0.8537, 0.7284, 0.9284, 0.5738, 0.499, 0.5004, 0.8989, 0.6541, 0.9412, 0.4905, 0.499, 0.5004, 0.9284, 0.5738, 0.9365, 0.4077, 0.499, 0.5004, 0.9412, 0.4905, 0.9146, 0.3285, 0.499, 0.5004, 0.9365, 0.4077, 0.8766, 0.256, 0.499, 0.5004, 0.9146, 0.3285, 0.8255, 0.1916, 0.499, 0.5004, 0.8766, 0.256, 0.7707, 0.1457, 0.4991, 0.5005, 0.499, 0.5004, 0.8255, 0.1916, 0.7065, 0.1121, 0.499, 0.5004, 0.4991, 0.5005, 0.7707, 0.1457, 0.6243, 0.08822, 0.499, 0.5004, 0.7065, 0.1121, 0.5383, 0.07865, 0.499, 0.5004, 0.6243, 0.08822, 0.4508, 0.08522, 0.499, 0.5004, 0.5383, 0.07865, 0.3651, 0.108, 0.499, 0.5004, 0.4508, 0.08522, 0.2847, 0.1462, 0.499, 0.5004, 0.3651, 0.108, 0.2126, 0.1982, 0.499, 0.5004, 0.2847, 0.1462, 0.1516, 0.2621, 0.499, 0.5004, 0.2126, 0.1982, 0.1043, 0.3354, 0.499, 0.5004, 0.1516, 0.2621, 0.05918, 0.5815, 0.499, 0.5004, 0.05714, 0.4983, 0.07238, 0.4151, 0.499, 0.5004, 0.1043, 0.3354, 0.1141, 0.7356, 0.07841, 0.6617, 0.03, 0.6801, 0.06971, 0.7625, 0.8989, 0.6541, 0.8537, 0.7284, 0.8945, 0.7547, 0.9449, 0.6718, 0.1043, 0.3354, 0.1516, 0.2621, 0.1117, 0.2347, 0.0589, 0.3164, 0.1647, 0.8004, 0.1141, 0.7356, 0.06971, 0.7625, 0.1261, 0.8348, 0.9284, 0.5738, 0.8989, 0.6541, 0.9449, 0.6718, 0.9778, 0.5823, 0.07238, 0.4151, 0.1043, 0.3354, 0.0589, 0.3164, 0.02331, 0.4053, 0.2286, 0.8536, 0.1647, 0.8004, 0.1261, 0.8348, 0.1969, 0.8945, 0.9412, 0.4905, 0.9284, 0.5738, 0.9778, 0.5823, 0.9921, 0.4894, 0.3036, 0.8922, 0.2286, 0.8536, 0.1969, 0.8945, 0.2806, 0.9401, 0.9365, 0.4077, 0.9412, 0.4905, 0.9921, 0.4894, 0.9868, 0.3969, 0.05918, 0.5815, 0.05714, 0.4983, 0.006309, 0.498, 0.008575, 0.5908, 0.3859, 0.9158, 0.3036, 0.8922, 0.2806, 0.9401, 0.3746, 0.9615, 0.9146, 0.3285, 0.9365, 0.4077, 0.9868, 0.3969, 0.9622, 0.3085, 0.4725, 0.9219, 0.3859, 0.9158, 0.3746, 0.9615, 0.4696, 0.9698, 0.8766, 0.256, 0.9146, 0.3285, 0.9622, 0.3085, 0.9192, 0.2282, 0.5598, 0.9127, 0.4725, 0.9219, 0.4696, 0.9698, 0.5667, 0.9601, 0.4508, 0.08522, 0.5383, 0.07865, 0.5428, 0.03028, 0.4453, 0.03746, 0.8255, 0.1916, 0.8766, 0.256, 0.9192, 0.2282, 0.8608, 0.1605, 0.6448, 0.8877, 0.5598, 0.9127, 0.5667, 0.9601, 0.6615, 0.9323, 0.3651, 0.108, 0.4508, 0.08522, 0.4453, 0.03746, 0.3497, 0.06284, 0.7707, 0.1457, 0.8255, 0.1916, 0.8608, 0.1605, 0.7983, 0.1099, 0.7241, 0.8475, 0.6448, 0.8877, 0.6615, 0.9323, 0.75, 0.8875, 0.05714, 0.4983, 0.07238, 0.4151, 0.02331, 0.4053, 0.006309, 0.498, 0.2847, 0.1462, 0.3651, 0.108, 0.3497, 0.06284, 0.26, 0.1054, 0.7065, 0.1121, 0.7707, 0.1457, 0.7983, 0.1099, 0.7269, 0.06996, 0.7947, 0.7937, 0.7241, 0.8475, 0.75, 0.8875, 0.8286, 0.8275, 0.2126, 0.1982, 0.2847, 0.1462, 0.26, 0.1054, 0.1796, 0.1634, 0.6243, 0.08822, 0.7065, 0.1121, 0.7269, 0.06996, 0.6382, 0.04152, 0.07841, 0.6617, 0.05918, 0.5815, 0.008575, 0.5908, 0.03, 0.6801, 0.8537, 0.7284, 0.7947, 0.7937, 0.8286, 0.8275, 0.8945, 0.7547, 0.1516, 0.2621, 0.2126, 0.1982, 0.1796, 0.1634, 0.1117, 0.2347, 0.5383, 0.07865, 0.6243, 0.08822, 0.6382, 0.04152, 0.5428, 0.03028])
me_cone.materials.append(mat_material_002)
me_cone.use_remesh_preserve_volume = False
me_cone.use_remesh_preserve_attributes = False
me_cone.use_mirror_vertex_groups = False
me_cone.update()

# ---- objects
ob_torch_002 = bpy.data.objects.new('Torch.002', me_cone_002)
ob_torch_001 = bpy.data.objects.new('Torch.001', me_cone_001)
ob_torch = bpy.data.objects.new('Torch', me_cone)
ob_lamp = bpy.data.objects.new('Lamp', light_lamp)
ob_camera = bpy.data.objects.new('Camera', cam_camera)

# ---- transforms, parenting, visibility, modifiers, constraints
ob_torch_002.location = (0.0, 2.861, -1.187)
ob_torch_002.rotation_euler = (3.142, 0.0, 0.0)
ob_torch_002.scale = (2.189, 2.189, 2.189)
ob_torch_002.lineart.crease_threshold = 0.0
ob_torch_001.location = (0.0, 2.861, -1.187)
ob_torch_001.rotation_euler = (3.142, 0.0, 0.0)
ob_torch_001.scale = (2.189, 2.189, 2.189)
ob_torch_001.lineart.crease_threshold = 0.0
ob_torch.location = (0.0, 2.861, -1.187)
ob_torch.rotation_euler = (3.142, 0.0, 0.0)
ob_torch.scale = (2.189, 2.189, 2.189)
ob_torch.lineart.crease_threshold = 0.0
ob_lamp.location = (3.586, 3.556, 6.465)
ob_lamp.rotation_euler = (0.6503, 0.05522, 1.866)
ob_lamp.lock_rotations_4d = False
ob_lamp.empty_display_type = 'ARROWS'
ob_lamp.color = (0.0, 0.0, 0.0, 0.0)
ob_lamp.lineart.crease_threshold = 0.0
ob_camera.location = (7.494, -6.557, 5.321)
ob_camera.rotation_euler = (1.109, 0.01082, 0.8149)
ob_camera.lock_rotations_4d = False
ob_camera.empty_display_type = 'ARROWS'
ob_camera.color = (0.0, 0.0, 0.0, 0.0)
ob_camera.display_type = 'WIRE'
ob_camera.lineart.crease_threshold = 0.0

# ---- collection membership
col_collection_1.objects.link(ob_torch_002)
col_collection_1.objects.link(ob_torch_001)
col_collection_1.objects.link(ob_torch)
col_collection_1.objects.link(ob_lamp)
col_collection_1.objects.link(ob_camera)

# ---- scene / render settings (as saved in the file)
scene.camera = ob_camera
scene.frame_start = 0; scene.frame_end = 100; scene.frame_set(34)
scene.render.engine = 'CYCLES'
scene.render.resolution_percentage = 50
scene.render.dither_intensity = 0.0
scene.cycles.use_denoising = False
scene.cycles.samples = 10
scene.cycles.sampling_pattern = 'TABULATED_SOBOL'
scene.cycles.light_sampling_threshold = 0.0
scene.cycles.use_adaptive_sampling = False
scene.cycles.use_light_tree = False
scene.cycles.blur_glossy = 0.0
scene.cycles.volume_bounces = 1
scene.cycles.pixel_filter_type = 'GAUSSIAN'
scene.cycles.sample_clamp_indirect = 0.0
scene.view_settings.view_transform = 'Standard'
bpy.context.view_layer.update()
